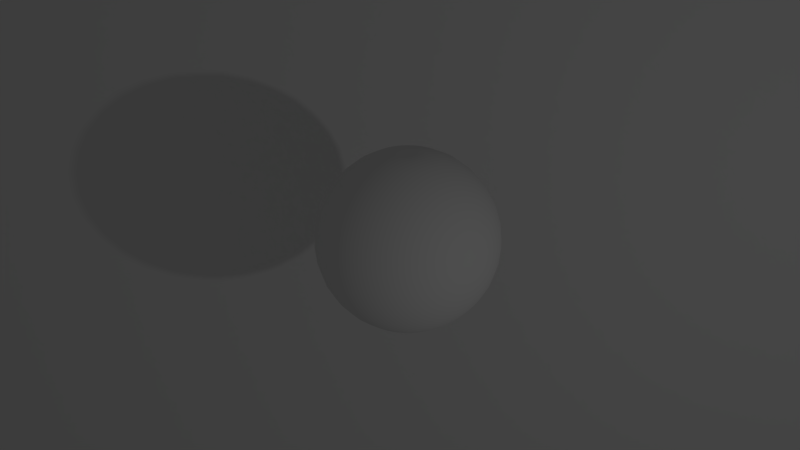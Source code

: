 # Source: planetMOG.blend  (saved by Blender 2.76.0; exported with 4.5.12 LTS)
import bpy
from mathutils import Matrix  # noqa: F401  (used for matrix-valued properties, if any)

bpy.ops.wm.read_factory_settings(use_empty=True)
scene = bpy.context.scene
scene.name = 'Scene'

# ---- collections
col_collection_1 = bpy.data.collections.new('Collection 1'); scene.collection.children.link(col_collection_1)

# ---- materials (node trees are filled in below, after node groups)
mat_material_002 = bpy.data.materials.new('Material.002')
mat_material_002.alpha_threshold = 0.0
mat_material_002.use_transparent_shadow = False
mat_material_002.roughness = 0.5
mat_material_002.specular_intensity = 0.0
mat_material_001 = bpy.data.materials.new('Material.001')
mat_material_001.alpha_threshold = 0.0
mat_material_001.use_transparent_shadow = False
mat_material_001.roughness = 0.5
mat_material_001.specular_intensity = 0.0

# ---- material node trees

# ---- world
world_world = bpy.data.worlds.new('World'); scene.world = world_world
world_world.color = (0.05088, 0.05088, 0.05088)
world_world.use_sun_shadow = False
world_world.sun_shadow_jitter_overblur = 0.0
world_world.cycles.sampling_method = 'MANUAL'
world_world.cycles.sample_map_resolution = 256
world_world.light_settings.ao_factor = 0.0559

# ---- cameras
cam_camera = bpy.data.cameras.new('Camera')
cam_camera.clip_end = 100.0
cam_camera.lens = 35.0
cam_camera.sensor_width = 32.0
cam_camera.sensor_height = 18.0
cam_camera.ortho_scale = 7.314
cam_camera.dof.focus_distance = 0.0
cam_camera.dof.aperture_fstop = 128.0

# ---- lights
light_lamp = bpy.data.lights.new('Lamp', 'POINT')
light_lamp.transmission_factor = 0.0
light_lamp.cutoff_distance = 30.0
light_lamp.energy = 100.0
light_lamp.shadow_buffer_clip_start = 1.001
light_lamp.shadow_soft_size = 0.1
light_lamp.shadow_maximum_resolution = 0.006
light_lamp.use_absolute_resolution = True
light_lamp.cycles.use_multiple_importance_sampling = False

# ---- meshes
me_plane = bpy.data.meshes.new('Plane')
me_plane.from_pydata([(-1.0, -1.0, 0.0), (1.0, -1.0, 0.0), (-1.0, 1.0, 0.0), (1.0, 1.0, 0.0)], [], [(0, 1, 3, 2)])
me_plane.materials.append(mat_material_002)
me_plane.use_remesh_preserve_volume = False
me_plane.use_remesh_preserve_attributes = False
me_plane.use_mirror_vertex_groups = False
me_plane.update()
me_sphere_001 = bpy.data.meshes.new('Sphere.001')
me_sphere_001.from_pydata([(-0.1951, 0.0, 0.9808), (-0.3827, 0.0, 0.9239), (-0.5556, 0.0, 0.8315), (-0.7071, 0.0, 0.7071), (-0.8315, 0.0, 0.5556), (-0.9239, 0.0, 0.3827), (-0.9808, 0.0, 0.1951), (-1.0, 0.0, 7.55e-08), (-0.9808, 0.0, -0.1951), (-0.9239, 0.0, -0.3827), (-0.8315, 0.0, -0.5556), (-0.7071, 0.0, -0.7071), (-0.5556, 0.0, -0.8315), (-0.3827, 0.0, -0.9239), (-0.1951, 0.0, -0.9808), (-0.08749, 0.0174, 0.9808), (-0.1913, 0.03806, 0.9808), (-0.3753, 0.07466, 0.9239), (-0.5449, 0.1084, 0.8315), (-0.6935, 0.1379, 0.7071), (-0.8155, 0.1622, 0.5556), (-0.9061, 0.1802, 0.3827), (-0.9619, 0.1913, 0.1951), (-0.9808, 0.1951, 7.55e-08), (-0.9619, 0.1913, -0.1951), (-0.9061, 0.1802, -0.3827), (-0.8155, 0.1622, -0.5556), (-0.6935, 0.1379, -0.7071), (-0.5449, 0.1084, -0.8315), (-0.3753, 0.07466, -0.9239), (-0.1913, 0.03806, -0.9808), (-0.1802, 0.07466, 0.9808), (-0.3536, 0.1464, 0.9239), (-0.5133, 0.2126, 0.8315), (-0.6533, 0.2706, 0.7071), (-0.7682, 0.3182, 0.5556), (-0.8536, 0.3536, 0.3827), (-0.9061, 0.3753, 0.1951), (-0.9239, 0.3827, 7.55e-08), (-0.9061, 0.3753, -0.1951), (-0.8536, 0.3536, -0.3827), (-0.7682, 0.3182, -0.5556), (-0.6533, 0.2706, -0.7071), (-0.5133, 0.2126, -0.8315), (-0.3536, 0.1464, -0.9239), (-0.1802, 0.07466, -0.9808), (-0.1622, 0.1084, 0.9808), (-0.3182, 0.2126, 0.9239), (-0.4619, 0.3087, 0.8315), (-0.5879, 0.3928, 0.7071), (-0.6913, 0.4619, 0.5556), (-0.7682, 0.5133, 0.3827), (-0.8155, 0.5449, 0.1951), (-0.8315, 0.5556, 7.55e-08), (-0.8155, 0.5449, -0.1951), (-0.7682, 0.5133, -0.3827), (-0.6913, 0.4619, -0.5556), (-0.5879, 0.3928, -0.7071), (-0.4619, 0.3087, -0.8315), (-0.3182, 0.2126, -0.9239), (-0.1622, 0.1084, -0.9808), (-0.1379, 0.1379, 0.9808), (-0.2706, 0.2706, 0.9239), (-0.3928, 0.3928, 0.8315), (-0.5, 0.5, 0.7071), (-0.5879, 0.5879, 0.5556), (-0.6533, 0.6533, 0.3827), (-0.6935, 0.6935, 0.1951), (-0.7071, 0.7071, 7.55e-08), (-0.6935, 0.6935, -0.1951), (-0.6533, 0.6533, -0.3827), (-0.5879, 0.5879, -0.5556), (-0.5, 0.5, -0.7071), (-0.3928, 0.3928, -0.8315), (-0.2706, 0.2706, -0.9239), (-0.1379, 0.1379, -0.9808), (-0.1084, 0.1622, 0.9808), (-0.2126, 0.3182, 0.9239), (-0.3087, 0.4619, 0.8315), (-0.3928, 0.5879, 0.7071), (-0.4619, 0.6913, 0.5556), (-0.5133, 0.7682, 0.3827), (-0.5449, 0.8155, 0.1951), (-0.5556, 0.8315, 7.55e-08), (-0.5449, 0.8155, -0.1951), (-0.5133, 0.7682, -0.3827), (-0.4619, 0.6913, -0.5556), (-0.3928, 0.5879, -0.7071), (-0.3087, 0.4619, -0.8315), (-0.2126, 0.3182, -0.9239), (-0.1084, 0.1622, -0.9808), (-0.07466, 0.1802, 0.9808), (-0.1464, 0.3536, 0.9239), (-0.2126, 0.5133, 0.8315), (-0.2706, 0.6533, 0.7071), (-0.3182, 0.7682, 0.5556), (-0.3536, 0.8536, 0.3827), (-0.3753, 0.9061, 0.1951), (-0.3827, 0.9239, 7.55e-08), (-0.3753, 0.9061, -0.1951), (-0.3536, 0.8536, -0.3827), (-0.3182, 0.7682, -0.5556), (-0.2706, 0.6533, -0.7071), (-0.2126, 0.5133, -0.8315), (-0.1464, 0.3536, -0.9239), (-0.07466, 0.1802, -0.9808), (-0.03806, 0.1913, 0.9808), (-0.07466, 0.3753, 0.9239), (-0.1084, 0.5449, 0.8315), (-0.1379, 0.6935, 0.7071), (-0.1622, 0.8155, 0.5556), (-0.1802, 0.9061, 0.3827), (-0.1913, 0.9619, 0.1951), (-0.1951, 0.9808, 7.55e-08), (-0.1913, 0.9619, -0.1951), (-0.1802, 0.9061, -0.3827), (-0.1622, 0.8155, -0.5556), (-0.1379, 0.6935, -0.7071), (-0.1084, 0.5449, -0.8315), (-0.07466, 0.3753, -0.9239), (-0.03806, 0.1913, -0.9808), (3.266e-07, 0.1951, 0.9808), (3.192e-07, 0.3827, 0.9239), (3.117e-07, 0.5556, 0.8315), (3.192e-07, 0.7071, 0.7071), (3.341e-07, 0.8315, 0.5556), (2.745e-07, 0.9239, 0.3827), (3.937e-07, 0.9808, 0.1951), (3.788e-07, 1.0, 7.55e-08), (3.937e-07, 0.9808, -0.1951), (2.298e-07, 0.9239, -0.3827), (3.341e-07, 0.8315, -0.5556), (3.192e-07, 0.7071, -0.7071), (3.415e-07, 0.5556, -0.8315), (3.043e-07, 0.3827, -0.9239), (3.08e-07, 0.1951, -0.9808), (0.03806, 0.1913, 0.9808), (0.07466, 0.3753, 0.9239), (0.1084, 0.5449, 0.8315), (0.138, 0.6935, 0.7071), (0.1622, 0.8155, 0.5556), (0.1802, 0.9061, 0.3827), (0.1913, 0.9619, 0.1951), (0.1951, 0.9808, 7.55e-08), (0.1913, 0.9619, -0.1951), (0.1802, 0.9061, -0.3827), (0.1622, 0.8155, -0.5556), (0.138, 0.6935, -0.7071), (0.1084, 0.5449, -0.8315), (0.07466, 0.3753, -0.9239), (0.03806, 0.1913, -0.9808), (0.07466, 0.1802, 0.9808), (0.1464, 0.3536, 0.9239), (0.2126, 0.5133, 0.8315), (0.2706, 0.6533, 0.7071), (0.3182, 0.7682, 0.5556), (0.3536, 0.8536, 0.3827), (0.3753, 0.9061, 0.1951), (0.3827, 0.9239, 7.55e-08), (0.3753, 0.9061, -0.1951), (0.3536, 0.8536, -0.3827), (0.3182, 0.7682, -0.5556), (0.2706, 0.6533, -0.7071), (0.2126, 0.5133, -0.8315), (0.1464, 0.3536, -0.9239), (0.07466, 0.1802, -0.9808), (0.1084, 0.1622, 0.9808), (0.2126, 0.3182, 0.9239), (0.3087, 0.4619, 0.8315), (0.3928, 0.5879, 0.7071), (0.4619, 0.6913, 0.5556), (0.5133, 0.7682, 0.3827), (0.5449, 0.8155, 0.1951), (0.5556, 0.8315, 7.55e-08), (0.5449, 0.8155, -0.1951), (0.5133, 0.7682, -0.3827), (0.4619, 0.6913, -0.5556), (0.3928, 0.5879, -0.7071), (0.3087, 0.4619, -0.8315), (0.2126, 0.3182, -0.9239), (0.1084, 0.1622, -0.9808), (0.138, 0.1379, 0.9808), (0.2706, 0.2706, 0.9239), (0.3928, 0.3928, 0.8315), (0.5, 0.5, 0.7071), (0.5879, 0.5879, 0.5556), (0.6533, 0.6533, 0.3827), (0.6935, 0.6935, 0.1951), (0.7071, 0.7071, 7.55e-08), (0.6935, 0.6935, -0.1951), (0.6533, 0.6533, -0.3827), (0.5879, 0.5879, -0.5556), (0.5, 0.5, -0.7071), (0.3928, 0.3928, -0.8315), (0.2706, 0.2706, -0.9239), (0.138, 0.1379, -0.9808), (0.1622, 0.1084, 0.9808), (0.3182, 0.2126, 0.9239), (0.4619, 0.3087, 0.8315), (0.5879, 0.3928, 0.7071), (0.6913, 0.4619, 0.5556), (0.7682, 0.5133, 0.3827), (0.8155, 0.5449, 0.1951), (0.8315, 0.5556, 7.55e-08), (0.8155, 0.5449, -0.1951), (0.7682, 0.5133, -0.3827), (0.6913, 0.4619, -0.5556), (0.5879, 0.3928, -0.7071), (0.4619, 0.3087, -0.8315), (0.3182, 0.2126, -0.9239), (0.1622, 0.1084, -0.9808), (0.1802, 0.07466, 0.9808), (0.3536, 0.1464, 0.9239), (0.5133, 0.2126, 0.8315), (0.6533, 0.2706, 0.7071), (0.7682, 0.3182, 0.5556), (0.8536, 0.3536, 0.3827), (0.9061, 0.3753, 0.1951), (0.9239, 0.3827, 7.55e-08), (0.9061, 0.3753, -0.1951), (0.8536, 0.3536, -0.3827), (0.7682, 0.3182, -0.5556), (0.6533, 0.2706, -0.7071), (0.5133, 0.2126, -0.8315), (0.3536, 0.1464, -0.9239), (0.1802, 0.07466, -0.9808), (0.1913, 0.03806, 0.9808), (0.3753, 0.07466, 0.9239), (0.5449, 0.1084, 0.8315), (0.6935, 0.1379, 0.7071), (0.8155, 0.1622, 0.5556), (0.9061, 0.1802, 0.3827), (0.9619, 0.1913, 0.1951), (0.9808, 0.1951, 7.55e-08), (0.9619, 0.1913, -0.1951), (0.9061, 0.1802, -0.3827), (0.8155, 0.1622, -0.5556), (0.6935, 0.1379, -0.7071), (0.5449, 0.1084, -0.8315), (0.3753, 0.07466, -0.9239), (0.1913, 0.03806, -0.9808), (0.1951, -7.212e-09, 0.9808), (0.3827, 4.122e-08, 0.9239), (0.5556, 2.632e-08, 0.8315), (0.7071, -2.584e-08, 0.7071), (0.8315, -8.544e-08, 0.5556), (0.9239, 6.357e-08, 0.3827), (0.9808, -8.544e-08, 0.1951), (1.0, -1.003e-07, 7.55e-08), (0.9808, -8.544e-08, -0.1951), (0.9239, 6.357e-08, -0.3827), (0.8315, -8.544e-08, -0.5556), (0.7071, -2.584e-08, -0.7071), (0.5556, -1.094e-08, -0.8315), (0.3827, 3.964e-09, -0.9239), (0.1951, 3.964e-09, -0.9808), (0.1913, -0.03806, 0.9808), (0.3753, -0.07466, 0.9239), (0.5449, -0.1084, 0.8315), (0.6935, -0.1379, 0.7071), (0.8155, -0.1622, 0.5556), (0.9061, -0.1802, 0.3827), (0.9619, -0.1913, 0.1951), (0.9808, -0.1951, 7.55e-08), (0.9619, -0.1913, -0.1951), (0.9061, -0.1802, -0.3827), (0.8155, -0.1622, -0.5556), (0.6935, -0.1379, -0.7071), (0.5449, -0.1084, -0.8315), (0.3753, -0.07466, -0.9239), (0.1913, -0.03806, -0.9808), (0.1802, -0.07466, 0.9808), (0.3536, -0.1464, 0.9239), (0.5133, -0.2126, 0.8315), (0.6533, -0.2706, 0.7071), (0.7682, -0.3182, 0.5556), (0.8536, -0.3536, 0.3827), (0.9061, -0.3753, 0.1951), (0.9239, -0.3827, 7.55e-08), (0.9061, -0.3753, -0.1951), (0.8536, -0.3536, -0.3827), (0.7682, -0.3182, -0.5556), (0.6533, -0.2706, -0.7071), (0.5133, -0.2126, -0.8315), (0.3536, -0.1464, -0.9239), (0.1802, -0.07466, -0.9808), (0.1622, -0.1084, 0.9808), (0.3182, -0.2126, 0.9239), (0.4619, -0.3087, 0.8315), (0.5879, -0.3928, 0.7071), (0.6913, -0.4619, 0.5556), (0.7682, -0.5133, 0.3827), (0.8155, -0.5449, 0.1951), (0.8315, -0.5556, 7.55e-08), (0.8155, -0.5449, -0.1951), (0.7682, -0.5133, -0.3827), (0.6913, -0.4619, -0.5556), (0.5879, -0.3928, -0.7071), (0.4619, -0.3087, -0.8315), (0.3182, -0.2126, -0.9239), (0.1622, -0.1084, -0.9808), (0.138, -0.1379, 0.9808), (0.2706, -0.2706, 0.9239), (0.3928, -0.3928, 0.8315), (0.5, -0.5, 0.7071), (0.5879, -0.5879, 0.5556), (0.6533, -0.6533, 0.3827), (0.6935, -0.6935, 0.1951), (0.7071, -0.7071, 7.55e-08), (0.6935, -0.6935, -0.1951), (0.6533, -0.6533, -0.3827), (0.5879, -0.5879, -0.5556), (0.5, -0.5, -0.7071), (0.3928, -0.3928, -0.8315), (0.2706, -0.2706, -0.9239), (0.1379, -0.1379, -0.9808), (0.1084, -0.1622, 0.9808), (0.2126, -0.3182, 0.9239), (0.3087, -0.4619, 0.8315), (0.3928, -0.5879, 0.7071), (0.4619, -0.6913, 0.5556), (0.5133, -0.7682, 0.3827), (0.5449, -0.8155, 0.1951), (0.5556, -0.8315, 7.55e-08), (0.5449, -0.8155, -0.1951), (0.5133, -0.7682, -0.3827), (0.4619, -0.6913, -0.5556), (0.3928, -0.5879, -0.7071), (0.3087, -0.4619, -0.8315), (0.2126, -0.3182, -0.9239), (0.1084, -0.1622, -0.9808), (0.07466, -0.1802, 0.9808), (0.1464, -0.3536, 0.9239), (0.2126, -0.5133, 0.8315), (0.2706, -0.6533, 0.7071), (0.3182, -0.7682, 0.5556), (0.3536, -0.8536, 0.3827), (0.3753, -0.9061, 0.1951), (0.3827, -0.9239, 7.55e-08), (0.3753, -0.9061, -0.1951), (0.3536, -0.8536, -0.3827), (0.3182, -0.7682, -0.5556), (0.2706, -0.6533, -0.7071), (0.2126, -0.5133, -0.8315), (0.1464, -0.3536, -0.9239), (0.07466, -0.1802, -0.9808), (0.03806, -0.1913, 0.9808), (0.07466, -0.3753, 0.9239), (0.1084, -0.5449, 0.8315), (0.1379, -0.6935, 0.7071), (0.1622, -0.8155, 0.5556), (0.1802, -0.9061, 0.3827), (0.1913, -0.9619, 0.1951), (0.1951, -0.9808, 7.55e-08), (0.1913, -0.9619, -0.1951), (0.1802, -0.9061, -0.3827), (0.1622, -0.8155, -0.5556), (0.1379, -0.6935, -0.7071), (0.1084, -0.5449, -0.8315), (0.07466, -0.3753, -0.9239), (0.03806, -0.1913, -0.9808), (3.117e-07, -0.1951, 0.9808), (2.819e-07, -0.3827, 0.9239), (2.819e-07, -0.5556, 0.8315), (1.851e-07, -0.7071, 0.7071), (1.404e-07, -0.8315, 0.5556), (3.192e-07, -0.9239, 0.3827), (9.567e-08, -0.9808, 0.1951), (1.404e-07, -1.0, 7.55e-08), (9.567e-08, -0.9808, -0.1951), (3.192e-07, -0.9239, -0.3827), (1.404e-07, -0.8315, -0.5556), (1.851e-07, -0.7071, -0.7071), (2.596e-07, -0.5556, -0.8315), (2.521e-07, -0.3827, -0.9239), (3.155e-07, -0.1951, -0.9808), (-0.03806, -0.1913, 0.9808), (-0.07466, -0.3753, 0.9239), (-0.1084, -0.5449, 0.8315), (-0.1379, -0.6935, 0.7071), (-0.1622, -0.8155, 0.5556), (-0.1802, -0.9061, 0.3827), (-0.1913, -0.9619, 0.1951), (-0.1951, -0.9808, 7.55e-08), (-0.1913, -0.9619, -0.1951), (-0.1802, -0.9061, -0.3827), (-0.1622, -0.8155, -0.5556), (-0.1379, -0.6935, -0.7071), (-0.1084, -0.5449, -0.8315), (-0.07466, -0.3753, -0.9239), (-0.03806, -0.1913, -0.9808), (-0.0892, 2.616e-08, 0.9808), (-0.07466, -0.1802, 0.9808), (-0.1464, -0.3536, 0.9239), (-0.2126, -0.5133, 0.8315), (-0.2706, -0.6533, 0.7071), (-0.3182, -0.7682, 0.5556), (-0.3536, -0.8536, 0.3827), (-0.3753, -0.9061, 0.1951), (-0.3827, -0.9239, 7.55e-08), (-0.3753, -0.9061, -0.1951), (-0.3536, -0.8536, -0.3827), (-0.3182, -0.7682, -0.5556), (-0.2706, -0.6533, -0.7071), (-0.2126, -0.5133, -0.8315), (-0.1464, -0.3536, -0.9239), (-0.07466, -0.1802, -0.9808), (-0.1084, -0.1622, 0.9808), (-0.2126, -0.3182, 0.9239), (-0.3087, -0.4619, 0.8315), (-0.3928, -0.5879, 0.7071), (-0.4619, -0.6913, 0.5556), (-0.5133, -0.7682, 0.3827), (-0.5449, -0.8155, 0.1951), (-0.5556, -0.8315, 7.55e-08), (-0.5449, -0.8155, -0.1951), (-0.5133, -0.7682, -0.3827), (-0.4619, -0.6913, -0.5556), (-0.3928, -0.5879, -0.7071), (-0.3087, -0.4619, -0.8315), (-0.2126, -0.3182, -0.9239), (-0.1084, -0.1622, -0.9808), (-0.1379, -0.1379, 0.9808), (-0.2706, -0.2706, 0.9239), (-0.3928, -0.3928, 0.8315), (-0.5, -0.5, 0.7071), (-0.5879, -0.5879, 0.5556), (-0.6533, -0.6533, 0.3827), (-0.6935, -0.6935, 0.1951), (-0.7071, -0.7071, 7.55e-08), (-0.6935, -0.6935, -0.1951), (-0.6533, -0.6533, -0.3827), (-0.5879, -0.5879, -0.5556), (-0.5, -0.5, -0.7071), (-0.3928, -0.3928, -0.8315), (-0.2706, -0.2706, -0.9239), (-0.1379, -0.1379, -0.9808), (-0.1622, -0.1084, 0.9808), (-0.3182, -0.2126, 0.9239), (-0.4619, -0.3087, 0.8315), (-0.5879, -0.3928, 0.7071), (-0.6913, -0.4619, 0.5556), (-0.7682, -0.5133, 0.3827), (-0.8155, -0.5449, 0.1951), (-0.8315, -0.5556, 7.55e-08), (-0.8155, -0.5449, -0.1951), (-0.7682, -0.5133, -0.3827), (-0.6913, -0.4619, -0.5556), (-0.5879, -0.3928, -0.7071), (-0.4619, -0.3087, -0.8315), (-0.3182, -0.2126, -0.9239), (-0.1622, -0.1084, -0.9808), (-0.1802, -0.07466, 0.9808), (-0.3536, -0.1464, 0.9239), (-0.5133, -0.2126, 0.8315), (-0.6533, -0.2706, 0.7071), (-0.7682, -0.3182, 0.5556), (-0.8536, -0.3536, 0.3827), (-0.9061, -0.3753, 0.1951), (-0.9239, -0.3827, 7.55e-08), (-0.9061, -0.3753, -0.1951), (-0.8536, -0.3536, -0.3827), (-0.7682, -0.3182, -0.5556), (-0.6533, -0.2706, -0.7071), (-0.5133, -0.2126, -0.8315), (-0.3536, -0.1464, -0.9239), (-0.1802, -0.07466, -0.9808), (-0.1913, -0.03806, 0.9808), (-0.3753, -0.07466, 0.9239), (-0.5449, -0.1084, 0.8315), (-0.6935, -0.1379, 0.7071), (-0.8155, -0.1622, 0.5556), (-0.9061, -0.1802, 0.3827), (-0.9619, -0.1913, 0.1951), (-0.9808, -0.1951, 7.55e-08), (-0.9619, -0.1913, -0.1951), (-0.9061, -0.1802, -0.3827), (-0.8155, -0.1622, -0.5556), (-0.6935, -0.1379, -0.7071), (-0.5449, -0.1084, -0.8315), (-0.3753, -0.07466, -0.9239), (-0.1913, -0.03806, -0.9808), (-0.08241, 0.03414, 0.9808), (-0.07417, 0.04956, 0.9808), (-0.06308, 0.06308, 0.9808), (-0.04956, 0.07417, 0.9808), (-0.03414, 0.08241, 0.9808), (-0.0174, 0.08749, 0.9808), (3.187e-07, 0.0892, 0.9808), (0.0174, 0.08749, 0.9808), (0.03414, 0.08241, 0.9808), (0.04956, 0.07417, 0.9808), (0.06308, 0.06308, 0.9808), (0.07417, 0.04956, 0.9808), (0.08241, 0.03414, 0.9808), (0.08749, 0.0174, 0.9808), (0.0892, 2.286e-08, 0.9808), (0.08749, -0.0174, 0.9808), (0.08241, -0.03414, 0.9808), (0.07417, -0.04956, 0.9808), (0.06308, -0.06308, 0.9808), (0.04956, -0.07417, 0.9808), (0.03414, -0.08241, 0.9808), (0.0174, -0.08749, 0.9808), (3.119e-07, -0.0892, 0.9808), (-0.0174, -0.08749, 0.9808), (-0.03414, -0.08241, 0.9808), (-0.04956, -0.07417, 0.9808), (-0.06308, -0.06308, 0.9808), (-0.07417, -0.04956, 0.9808), (-0.08241, -0.03414, 0.9808), (-0.08749, -0.0174, 0.9808), (-0.08371, 2.273e-08, -0.9808), (-0.0821, 0.01633, -0.9808), (-0.07734, 0.03203, -0.9808), (-0.0696, 0.04651, -0.9808), (-0.05919, 0.05919, -0.9808), (-0.04651, 0.0696, -0.9808), (-0.03203, 0.07734, -0.9808), (-0.01633, 0.0821, -0.9808), (3.098e-07, 0.08371, -0.9808), (0.01633, 0.0821, -0.9808), (0.03204, 0.07734, -0.9808), (0.04651, 0.0696, -0.9808), (0.05919, 0.05919, -0.9808), (0.0696, 0.04651, -0.9808), (0.07734, 0.03203, -0.9808), (0.0821, 0.01633, -0.9808), (0.08371, 2.443e-08, -0.9808), (0.0821, -0.01633, -0.9808), (0.07734, -0.03203, -0.9808), (0.0696, -0.04651, -0.9808), (0.05919, -0.05919, -0.9808), (0.04651, -0.0696, -0.9808), (0.03204, -0.07734, -0.9808), (0.01633, -0.0821, -0.9808), (3.129e-07, -0.08371, -0.9808), (-0.01633, -0.0821, -0.9808), (-0.03203, -0.07734, -0.9808), (-0.04651, -0.0696, -0.9808), (-0.05919, -0.05919, -0.9808), (-0.0696, -0.04651, -0.9808), (-0.07734, -0.03203, -0.9808), (-0.0821, -0.01633, -0.9808)], [], [(14, 13, 29, 30), (7, 6, 22, 23), (8, 7, 23, 24), (1, 0, 16, 17), (9, 8, 24, 25), (2, 1, 17, 18), (10, 9, 25, 26), (3, 2, 18, 19), (11, 10, 26, 27), (4, 3, 19, 20), (12, 11, 27, 28), (5, 4, 20, 21), (13, 12, 28, 29), (6, 5, 21, 22), (29, 28, 43, 44), (22, 21, 36, 37), (30, 29, 44, 45), (23, 22, 37, 38), (24, 23, 38, 39), (17, 16, 31, 32), (25, 24, 39, 40), (18, 17, 32, 33), (26, 25, 40, 41), (19, 18, 33, 34), (27, 26, 41, 42), (20, 19, 34, 35), (28, 27, 42, 43), (21, 20, 35, 36), (33, 32, 47, 48), (41, 40, 55, 56), (34, 33, 48, 49), (42, 41, 56, 57), (35, 34, 49, 50), (43, 42, 57, 58), (36, 35, 50, 51), (44, 43, 58, 59), (37, 36, 51, 52), (45, 44, 59, 60), (38, 37, 52, 53), (39, 38, 53, 54), (32, 31, 46, 47), (40, 39, 54, 55), (52, 51, 66, 67), (60, 59, 74, 75), (53, 52, 67, 68), (54, 53, 68, 69), (47, 46, 61, 62), (55, 54, 69, 70), (48, 47, 62, 63), (56, 55, 70, 71), (49, 48, 63, 64), (57, 56, 71, 72), (50, 49, 64, 65), (58, 57, 72, 73), (51, 50, 65, 66), (59, 58, 73, 74), (71, 70, 85, 86), (64, 63, 78, 79), (72, 71, 86, 87), (65, 64, 79, 80), (73, 72, 87, 88), (66, 65, 80, 81), (74, 73, 88, 89), (67, 66, 81, 82), (75, 74, 89, 90), (68, 67, 82, 83), (69, 68, 83, 84), (62, 61, 76, 77), (70, 69, 84, 85), (63, 62, 77, 78), (90, 89, 104, 105), (83, 82, 97, 98), (84, 83, 98, 99), (77, 76, 91, 92), (85, 84, 99, 100), (78, 77, 92, 93), (86, 85, 100, 101), (79, 78, 93, 94), (87, 86, 101, 102), (80, 79, 94, 95), (88, 87, 102, 103), (81, 80, 95, 96), (89, 88, 103, 104), (82, 81, 96, 97), (102, 101, 116, 117), (95, 94, 109, 110), (103, 102, 117, 118), (96, 95, 110, 111), (104, 103, 118, 119), (97, 96, 111, 112), (105, 104, 119, 120), (98, 97, 112, 113), (99, 98, 113, 114), (92, 91, 106, 107), (100, 99, 114, 115), (93, 92, 107, 108), (101, 100, 115, 116), (94, 93, 108, 109), (114, 113, 128, 129), (107, 106, 121, 122), (115, 114, 129, 130), (108, 107, 122, 123), (116, 115, 130, 131), (109, 108, 123, 124), (117, 116, 131, 132), (110, 109, 124, 125), (118, 117, 132, 133), (111, 110, 125, 126), (119, 118, 133, 134), (112, 111, 126, 127), (120, 119, 134, 135), (113, 112, 127, 128), (125, 124, 139, 140), (133, 132, 147, 148), (126, 125, 140, 141), (134, 133, 148, 149), (127, 126, 141, 142), (135, 134, 149, 150), (128, 127, 142, 143), (129, 128, 143, 144), (122, 121, 136, 137), (130, 129, 144, 145), (123, 122, 137, 138), (131, 130, 145, 146), (124, 123, 138, 139), (132, 131, 146, 147), (144, 143, 158, 159), (137, 136, 151, 152), (145, 144, 159, 160), (138, 137, 152, 153), (146, 145, 160, 161), (139, 138, 153, 154), (147, 146, 161, 162), (140, 139, 154, 155), (148, 147, 162, 163), (141, 140, 155, 156), (149, 148, 163, 164), (142, 141, 156, 157), (150, 149, 164, 165), (143, 142, 157, 158), (163, 162, 177, 178), (156, 155, 170, 171), (164, 163, 178, 179), (157, 156, 171, 172), (165, 164, 179, 180), (158, 157, 172, 173), (159, 158, 173, 174), (152, 151, 166, 167), (160, 159, 174, 175), (153, 152, 167, 168), (161, 160, 175, 176), (154, 153, 168, 169), (162, 161, 176, 177), (155, 154, 169, 170), (167, 166, 181, 182), (175, 174, 189, 190), (168, 167, 182, 183), (176, 175, 190, 191), (169, 168, 183, 184), (177, 176, 191, 192), (170, 169, 184, 185), (178, 177, 192, 193), (171, 170, 185, 186), (179, 178, 193, 194), (172, 171, 186, 187), (180, 179, 194, 195), (173, 172, 187, 188), (174, 173, 188, 189), (186, 185, 200, 201), (194, 193, 208, 209), (187, 186, 201, 202), (195, 194, 209, 210), (188, 187, 202, 203), (189, 188, 203, 204), (182, 181, 196, 197), (190, 189, 204, 205), (183, 182, 197, 198), (191, 190, 205, 206), (184, 183, 198, 199), (192, 191, 206, 207), (185, 184, 199, 200), (193, 192, 207, 208), (205, 204, 219, 220), (198, 197, 212, 213), (206, 205, 220, 221), (199, 198, 213, 214), (207, 206, 221, 222), (200, 199, 214, 215), (208, 207, 222, 223), (201, 200, 215, 216), (209, 208, 223, 224), (202, 201, 216, 217), (210, 209, 224, 225), (203, 202, 217, 218), (204, 203, 218, 219), (197, 196, 211, 212), (224, 223, 238, 239), (217, 216, 231, 232), (225, 224, 239, 240), (218, 217, 232, 233), (219, 218, 233, 234), (212, 211, 226, 227), (220, 219, 234, 235), (213, 212, 227, 228), (221, 220, 235, 236), (214, 213, 228, 229), (222, 221, 236, 237), (215, 214, 229, 230), (223, 222, 237, 238), (216, 215, 230, 231), (236, 235, 250, 251), (229, 228, 243, 244), (237, 236, 251, 252), (230, 229, 244, 245), (238, 237, 252, 253), (231, 230, 245, 246), (239, 238, 253, 254), (232, 231, 246, 247), (240, 239, 254, 255), (233, 232, 247, 248), (234, 233, 248, 249), (227, 226, 241, 242), (235, 234, 249, 250), (228, 227, 242, 243), (255, 254, 269, 270), (248, 247, 262, 263), (249, 248, 263, 264), (242, 241, 256, 257), (250, 249, 264, 265), (243, 242, 257, 258), (251, 250, 265, 266), (244, 243, 258, 259), (252, 251, 266, 267), (245, 244, 259, 260), (253, 252, 267, 268), (246, 245, 260, 261), (254, 253, 268, 269), (247, 246, 261, 262), (259, 258, 273, 274), (267, 266, 281, 282), (260, 259, 274, 275), (268, 267, 282, 283), (261, 260, 275, 276), (269, 268, 283, 284), (262, 261, 276, 277), (270, 269, 284, 285), (263, 262, 277, 278), (264, 263, 278, 279), (257, 256, 271, 272), (265, 264, 279, 280), (258, 257, 272, 273), (266, 265, 280, 281), (278, 277, 292, 293), (279, 278, 293, 294), (272, 271, 286, 287), (280, 279, 294, 295), (273, 272, 287, 288), (281, 280, 295, 296), (274, 273, 288, 289), (282, 281, 296, 297), (275, 274, 289, 290), (283, 282, 297, 298), (276, 275, 290, 291), (284, 283, 298, 299), (277, 276, 291, 292), (285, 284, 299, 300), (297, 296, 311, 312), (290, 289, 304, 305), (298, 297, 312, 313), (291, 290, 305, 306), (299, 298, 313, 314), (292, 291, 306, 307), (300, 299, 314, 315), (293, 292, 307, 308), (294, 293, 308, 309), (287, 286, 301, 302), (295, 294, 309, 310), (288, 287, 302, 303), (296, 295, 310, 311), (289, 288, 303, 304), (309, 308, 323, 324), (302, 301, 316, 317), (310, 309, 324, 325), (303, 302, 317, 318), (311, 310, 325, 326), (304, 303, 318, 319), (312, 311, 326, 327), (305, 304, 319, 320), (313, 312, 327, 328), (306, 305, 320, 321), (314, 313, 328, 329), (307, 306, 321, 322), (315, 314, 329, 330), (308, 307, 322, 323), (320, 319, 334, 335), (328, 327, 342, 343), (321, 320, 335, 336), (329, 328, 343, 344), (322, 321, 336, 337), (330, 329, 344, 345), (323, 322, 337, 338), (324, 323, 338, 339), (317, 316, 331, 332), (325, 324, 339, 340), (318, 317, 332, 333), (326, 325, 340, 341), (319, 318, 333, 334), (327, 326, 341, 342), (339, 338, 353, 354), (332, 331, 346, 347), (340, 339, 354, 355), (333, 332, 347, 348), (341, 340, 355, 356), (334, 333, 348, 349), (342, 341, 356, 357), (335, 334, 349, 350), (343, 342, 357, 358), (336, 335, 350, 351), (344, 343, 358, 359), (337, 336, 351, 352), (345, 344, 359, 360), (338, 337, 352, 353), (358, 357, 372, 373), (351, 350, 365, 366), (359, 358, 373, 374), (352, 351, 366, 367), (360, 359, 374, 375), (353, 352, 367, 368), (354, 353, 368, 369), (347, 346, 361, 362), (355, 354, 369, 370), (348, 347, 362, 363), (356, 355, 370, 371), (349, 348, 363, 364), (357, 356, 371, 372), (350, 349, 364, 365), (370, 369, 384, 385), (363, 362, 377, 378), (371, 370, 385, 386), (364, 363, 378, 379), (372, 371, 386, 387), (365, 364, 379, 380), (373, 372, 387, 388), (366, 365, 380, 381), (374, 373, 388, 389), (367, 366, 381, 382), (375, 374, 389, 390), (368, 367, 382, 383), (369, 368, 383, 384), (362, 361, 376, 377), (389, 388, 404, 405), (382, 381, 397, 398), (390, 389, 405, 406), (383, 382, 398, 399), (384, 383, 399, 400), (377, 376, 392, 393), (385, 384, 400, 401), (378, 377, 393, 394), (386, 385, 401, 402), (379, 378, 394, 395), (387, 386, 402, 403), (380, 379, 395, 396), (388, 387, 403, 404), (381, 380, 396, 397), (394, 393, 408, 409), (402, 401, 416, 417), (395, 394, 409, 410), (403, 402, 417, 418), (396, 395, 410, 411), (404, 403, 418, 419), (397, 396, 411, 412), (405, 404, 419, 420), (398, 397, 412, 413), (406, 405, 420, 421), (399, 398, 413, 414), (400, 399, 414, 415), (393, 392, 407, 408), (401, 400, 415, 416), (413, 412, 427, 428), (421, 420, 435, 436), (414, 413, 428, 429), (415, 414, 429, 430), (408, 407, 422, 423), (416, 415, 430, 431), (409, 408, 423, 424), (417, 416, 431, 432), (410, 409, 424, 425), (418, 417, 432, 433), (411, 410, 425, 426), (419, 418, 433, 434), (412, 411, 426, 427), (420, 419, 434, 435), (432, 431, 446, 447), (425, 424, 439, 440), (433, 432, 447, 448), (426, 425, 440, 441), (434, 433, 448, 449), (427, 426, 441, 442), (435, 434, 449, 450), (428, 427, 442, 443), (436, 435, 450, 451), (429, 428, 443, 444), (430, 429, 444, 445), (423, 422, 437, 438), (431, 430, 445, 446), (424, 423, 438, 439), (451, 450, 465, 466), (444, 443, 458, 459), (445, 444, 459, 460), (438, 437, 452, 453), (446, 445, 460, 461), (439, 438, 453, 454), (447, 446, 461, 462), (440, 439, 454, 455), (448, 447, 462, 463), (441, 440, 455, 456), (449, 448, 463, 464), (442, 441, 456, 457), (450, 449, 464, 465), (443, 442, 457, 458), (455, 454, 469, 470), (463, 462, 477, 478), (456, 455, 470, 471), (464, 463, 478, 479), (457, 456, 471, 472), (465, 464, 479, 480), (458, 457, 472, 473), (466, 465, 480, 481), (459, 458, 473, 474), (460, 459, 474, 475), (453, 452, 467, 468), (461, 460, 475, 476), (454, 453, 468, 469), (462, 461, 476, 477), (0, 467, 511, 391), (330, 345, 534, 533), (181, 166, 491, 492), (481, 14, 512, 543), (422, 407, 507, 508), (135, 150, 521, 520), (301, 286, 499, 500), (375, 390, 537, 536), (61, 46, 483, 484), (451, 466, 542, 541), (346, 331, 502, 503), (90, 105, 518, 517), (467, 452, 510, 511), (180, 195, 524, 523), (226, 211, 494, 495), (300, 315, 532, 531), (106, 91, 486, 487), (466, 481, 543, 542), (151, 136, 489, 490), (345, 360, 535, 534), (392, 376, 505, 506), (421, 436, 540, 539), (31, 16, 15, 482), (60, 75, 516, 515), (271, 256, 497, 498), (255, 270, 529, 528), (437, 422, 508, 509), (225, 240, 527, 526), (76, 61, 484, 485), (105, 120, 519, 518), (196, 181, 492, 493), (150, 165, 522, 521), (361, 346, 503, 504), (390, 406, 538, 537), (241, 226, 495, 496), (270, 285, 530, 529), (407, 392, 506, 507), (30, 45, 514, 513), (16, 0, 391, 15), (436, 451, 541, 540), (46, 31, 482, 483), (75, 90, 517, 516), (316, 301, 500, 501), (315, 330, 533, 532), (166, 151, 490, 491), (195, 210, 525, 524), (211, 196, 493, 494), (360, 375, 536, 535), (121, 106, 487, 488), (120, 135, 520, 519), (136, 121, 488, 489), (240, 255, 528, 527), (376, 361, 504, 505), (285, 300, 531, 530), (452, 437, 509, 510), (406, 421, 539, 538), (91, 76, 485, 486), (45, 60, 515, 514), (331, 316, 501, 502), (165, 180, 523, 522), (286, 271, 498, 499), (391, 511, 510, 509, 508, 507, 506, 505, 504, 503, 502, 501, 500, 499, 498, 497, 496, 495, 494, 493, 492, 491, 490, 489, 488, 487, 486, 485, 484, 483, 482, 15), (474, 473, 6, 7), (256, 241, 496, 497), (14, 30, 513, 512), (475, 474, 7, 8), (468, 467, 0, 1), (476, 475, 8, 9), (469, 468, 1, 2), (477, 476, 9, 10), (470, 469, 2, 3), (478, 477, 10, 11), (471, 470, 3, 4), (479, 478, 11, 12), (472, 471, 4, 5), (480, 479, 12, 13), (473, 472, 5, 6), (481, 480, 13, 14), (210, 225, 526, 525), (513, 514, 515, 516, 517, 518, 519, 520, 521, 522, 523, 524, 525, 526, 527, 528, 529, 530, 531, 532, 533, 534, 535, 536, 537, 538, 539, 540, 541, 542, 543, 512)])
me_sphere_001.polygons.foreach_set('use_smooth', [True] * 514)
_uv = me_sphere_001.uv_layers.new(name='UVMap')
_uv.uv.foreach_set('vector', [0.7488, 0.0282, 0.7488, 0.0944, 0.7179, 0.0944, 0.7179, 0.0282, 0.7488, 0.4916, 0.7488, 0.5578, 0.7179, 0.5578, 0.7179, 0.4916, 0.7488, 0.4254, 0.7488, 0.4916, 0.7179, 0.4916, 0.7179, 0.4254, 0.7488, 0.8889, 0.7488, 0.9551, 0.7179, 0.9551, 0.7179, 0.8889, 0.7488, 0.3592, 0.7488, 0.4254, 0.7179, 0.4254, 0.7179, 0.3592, 0.7488, 0.8227, 0.7488, 0.8889, 0.7179, 0.8889, 0.7179, 0.8227, 0.7488, 0.293, 0.7488, 0.3592, 0.7179, 0.3592, 0.7179, 0.293, 0.7488, 0.7565, 0.7488, 0.8227, 0.7179, 0.8227, 0.7179, 0.7565, 0.7488, 0.2268, 0.7488, 0.293, 0.7179, 0.293, 0.7179, 0.2268, 0.7488, 0.6903, 0.7488, 0.7565, 0.7179, 0.7565, 0.7179, 0.6903, 0.7488, 0.1606, 0.7488, 0.2268, 0.7179, 0.2268, 0.7179, 0.1606, 0.7488, 0.624, 0.7488, 0.6903, 0.7179, 0.6903, 0.7179, 0.624, 0.7488, 0.0944, 0.7488, 0.1606, 0.7179, 0.1606, 0.7179, 0.0944, 0.7488, 0.5578, 0.7488, 0.624, 0.7179, 0.624, 0.7179, 0.5578, 0.7179, 0.0944, 0.7179, 0.1606, 0.6869, 0.1606, 0.6869, 0.0944, 0.7179, 0.5578, 0.7179, 0.624, 0.6869, 0.624, 0.6869, 0.5578, 0.7179, 0.0282, 0.7179, 0.0944, 0.6869, 0.0944, 0.6869, 0.0282, 0.7179, 0.4916, 0.7179, 0.5578, 0.6869, 0.5578, 0.6869, 0.4916, 0.7179, 0.4254, 0.7179, 0.4916, 0.6869, 0.4916, 0.6869, 0.4254, 0.7179, 0.8889, 0.7179, 0.9551, 0.6869, 0.9551, 0.6869, 0.8889, 0.7179, 0.3592, 0.7179, 0.4254, 0.6869, 0.4254, 0.6869, 0.3592, 0.7179, 0.8227, 0.7179, 0.8889, 0.6869, 0.8889, 0.6869, 0.8227, 0.7179, 0.293, 0.7179, 0.3592, 0.6869, 0.3592, 0.6869, 0.293, 0.7179, 0.7565, 0.7179, 0.8227, 0.6869, 0.8227, 0.6869, 0.7565, 0.7179, 0.2268, 0.7179, 0.293, 0.6869, 0.293, 0.6869, 0.2268, 0.7179, 0.6903, 0.7179, 0.7565, 0.6869, 0.7565, 0.6869, 0.6903, 0.7179, 0.1606, 0.7179, 0.2268, 0.6869, 0.2268, 0.6869, 0.1606, 0.7179, 0.624, 0.7179, 0.6903, 0.6869, 0.6903, 0.6869, 0.624, 0.6869, 0.8227, 0.6869, 0.8889, 0.656, 0.8889, 0.656, 0.8227, 0.6869, 0.293, 0.6869, 0.3592, 0.656, 0.3592, 0.656, 0.293, 0.6869, 0.7565, 0.6869, 0.8227, 0.656, 0.8227, 0.656, 0.7565, 0.6869, 0.2268, 0.6869, 0.293, 0.656, 0.293, 0.656, 0.2268, 0.6869, 0.6903, 0.6869, 0.7565, 0.656, 0.7565, 0.656, 0.6903, 0.6869, 0.1606, 0.6869, 0.2268, 0.656, 0.2268, 0.656, 0.1606, 0.6869, 0.624, 0.6869, 0.6903, 0.656, 0.6903, 0.656, 0.624, 0.6869, 0.0944, 0.6869, 0.1606, 0.656, 0.1606, 0.656, 0.0944, 0.6869, 0.5578, 0.6869, 0.624, 0.656, 0.624, 0.656, 0.5578, 0.6869, 0.0282, 0.6869, 0.0944, 0.656, 0.0944, 0.656, 0.0282, 0.6869, 0.4916, 0.6869, 0.5578, 0.656, 0.5578, 0.656, 0.4916, 0.6869, 0.4254, 0.6869, 0.4916, 0.656, 0.4916, 0.656, 0.4254, 0.6869, 0.8889, 0.6869, 0.9551, 0.656, 0.9551, 0.656, 0.8889, 0.6869, 0.3592, 0.6869, 0.4254, 0.656, 0.4254, 0.656, 0.3592, 0.656, 0.5578, 0.656, 0.624, 0.625, 0.624, 0.625, 0.5578, 0.656, 0.0282, 0.656, 0.0944, 0.625, 0.0944, 0.625, 0.0282, 0.656, 0.4916, 0.656, 0.5578, 0.625, 0.5578, 0.625, 0.4916, 0.656, 0.4254, 0.656, 0.4916, 0.625, 0.4916, 0.625, 0.4254, 0.656, 0.8889, 0.656, 0.9551, 0.625, 0.9551, 0.625, 0.8889, 0.656, 0.3592, 0.656, 0.4254, 0.625, 0.4254, 0.625, 0.3592, 0.656, 0.8227, 0.656, 0.8889, 0.625, 0.8889, 0.625, 0.8227, 0.656, 0.293, 0.656, 0.3592, 0.625, 0.3592, 0.625, 0.293, 0.656, 0.7565, 0.656, 0.8227, 0.625, 0.8227, 0.625, 0.7565, 0.656, 0.2268, 0.656, 0.293, 0.625, 0.293, 0.625, 0.2268, 0.656, 0.6903, 0.656, 0.7565, 0.625, 0.7565, 0.625, 0.6903, 0.656, 0.1606, 0.656, 0.2268, 0.625, 0.2268, 0.625, 0.1606, 0.656, 0.624, 0.656, 0.6903, 0.625, 0.6903, 0.625, 0.624, 0.656, 0.0944, 0.656, 0.1606, 0.625, 0.1606, 0.625, 0.0944, 0.625, 0.293, 0.625, 0.3592, 0.5941, 0.3592, 0.5941, 0.293, 0.625, 0.7565, 0.625, 0.8227, 0.5941, 0.8227, 0.5941, 0.7565, 0.625, 0.2268, 0.625, 0.293, 0.5941, 0.293, 0.5941, 0.2268, 0.625, 0.6903, 0.625, 0.7565, 0.5941, 0.7565, 0.5941, 0.6903, 0.625, 0.1606, 0.625, 0.2268, 0.5941, 0.2268, 0.5941, 0.1606, 0.625, 0.624, 0.625, 0.6903, 0.5941, 0.6903, 0.5941, 0.624, 0.625, 0.0944, 0.625, 0.1606, 0.5941, 0.1606, 0.5941, 0.0944, 0.625, 0.5578, 0.625, 0.624, 0.5941, 0.624, 0.5941, 0.5578, 0.625, 0.0282, 0.625, 0.0944, 0.5941, 0.0944, 0.5941, 0.0282, 0.625, 0.4916, 0.625, 0.5578, 0.5941, 0.5578, 0.5941, 0.4916, 0.625, 0.4254, 0.625, 0.4916, 0.5941, 0.4916, 0.5941, 0.4254, 0.625, 0.8889, 0.625, 0.9551, 0.5941, 0.9551, 0.5941, 0.8889, 0.625, 0.3592, 0.625, 0.4254, 0.5941, 0.4254, 0.5941, 0.3592, 0.625, 0.8227, 0.625, 0.8889, 0.5941, 0.8889, 0.5941, 0.8227, 0.5941, 0.0282, 0.5941, 0.0944, 0.5631, 0.0944, 0.5631, 0.0282, 0.5941, 0.4916, 0.5941, 0.5578, 0.5631, 0.5578, 0.5631, 0.4916, 0.5941, 0.4254, 0.5941, 0.4916, 0.5631, 0.4916, 0.5631, 0.4254, 0.5941, 0.8889, 0.5941, 0.9551, 0.5631, 0.9551, 0.5631, 0.8889, 0.5941, 0.3592, 0.5941, 0.4254, 0.5631, 0.4254, 0.5631, 0.3592, 0.5941, 0.8227, 0.5941, 0.8889, 0.5631, 0.8889, 0.5631, 0.8227, 0.5941, 0.293, 0.5941, 0.3592, 0.5631, 0.3592, 0.5631, 0.293, 0.5941, 0.7565, 0.5941, 0.8227, 0.5631, 0.8227, 0.5631, 0.7565, 0.5941, 0.2268, 0.5941, 0.293, 0.5631, 0.293, 0.5631, 0.2268, 0.5941, 0.6903, 0.5941, 0.7565, 0.5631, 0.7565, 0.5631, 0.6903, 0.5941, 0.1606, 0.5941, 0.2268, 0.5631, 0.2268, 0.5631, 0.1606, 0.5941, 0.624, 0.5941, 0.6903, 0.5631, 0.6903, 0.5631, 0.624, 0.5941, 0.0944, 0.5941, 0.1606, 0.5631, 0.1606, 0.5631, 0.0944, 0.5941, 0.5578, 0.5941, 0.624, 0.5631, 0.624, 0.5631, 0.5578, 0.5631, 0.2268, 0.5631, 0.293, 0.5322, 0.293, 0.5322, 0.2268, 0.5631, 0.6903, 0.5631, 0.7565, 0.5322, 0.7565, 0.5322, 0.6903, 0.5631, 0.1606, 0.5631, 0.2268, 0.5322, 0.2268, 0.5322, 0.1606, 0.5631, 0.624, 0.5631, 0.6903, 0.5322, 0.6903, 0.5322, 0.624, 0.5631, 0.0944, 0.5631, 0.1606, 0.5322, 0.1606, 0.5322, 0.0944, 0.5631, 0.5578, 0.5631, 0.624, 0.5322, 0.624, 0.5322, 0.5578, 0.5631, 0.0282, 0.5631, 0.0944, 0.5322, 0.0944, 0.5322, 0.0282, 0.5631, 0.4916, 0.5631, 0.5578, 0.5322, 0.5578, 0.5322, 0.4916, 0.5631, 0.4254, 0.5631, 0.4916, 0.5322, 0.4916, 0.5322, 0.4254, 0.5631, 0.8889, 0.5631, 0.9551, 0.5322, 0.9551, 0.5322, 0.8889, 0.5631, 0.3592, 0.5631, 0.4254, 0.5322, 0.4254, 0.5322, 0.3592, 0.5631, 0.8227, 0.5631, 0.8889, 0.5322, 0.8889, 0.5322, 0.8227, 0.5631, 0.293, 0.5631, 0.3592, 0.5322, 0.3592, 0.5322, 0.293, 0.5631, 0.7565, 0.5631, 0.8227, 0.5322, 0.8227, 0.5322, 0.7565, 0.5322, 0.4254, 0.5322, 0.4916, 0.5012, 0.4916, 0.5012, 0.4254, 0.5322, 0.8889, 0.5322, 0.9551, 0.5012, 0.9551, 0.5012, 0.8889, 0.5322, 0.3592, 0.5322, 0.4254, 0.5012, 0.4254, 0.5012, 0.3592, 0.5322, 0.8227, 0.5322, 0.8889, 0.5012, 0.8889, 0.5012, 0.8227, 0.5322, 0.293, 0.5322, 0.3592, 0.5012, 0.3592, 0.5012, 0.293, 0.5322, 0.7565, 0.5322, 0.8227, 0.5012, 0.8227, 0.5012, 0.7565, 0.5322, 0.2268, 0.5322, 0.293, 0.5012, 0.293, 0.5012, 0.2268, 0.5322, 0.6903, 0.5322, 0.7565, 0.5012, 0.7565, 0.5012, 0.6903, 0.5322, 0.1606, 0.5322, 0.2268, 0.5012, 0.2268, 0.5012, 0.1606, 0.5322, 0.624, 0.5322, 0.6903, 0.5012, 0.6903, 0.5012, 0.624, 0.5322, 0.0944, 0.5322, 0.1606, 0.5012, 0.1606, 0.5012, 0.0944, 0.5322, 0.5578, 0.5322, 0.624, 0.5012, 0.624, 0.5012, 0.5578, 0.5322, 0.0282, 0.5322, 0.0944, 0.5012, 0.0944, 0.5012, 0.0282, 0.5322, 0.4916, 0.5322, 0.5578, 0.5012, 0.5578, 0.5012, 0.4916, 0.5012, 0.6903, 0.5012, 0.7565, 0.4703, 0.7565, 0.4703, 0.6903, 0.5012, 0.1606, 0.5012, 0.2268, 0.4703, 0.2268, 0.4703, 0.1606, 0.5012, 0.624, 0.5012, 0.6903, 0.4703, 0.6903, 0.4703, 0.624, 0.5012, 0.0944, 0.5012, 0.1606, 0.4703, 0.1606, 0.4703, 0.0944, 0.5012, 0.5578, 0.5012, 0.624, 0.4703, 0.624, 0.4703, 0.5578, 0.5012, 0.0282, 0.5012, 0.0944, 0.4703, 0.0944, 0.4703, 0.0282, 0.5012, 0.4916, 0.5012, 0.5578, 0.4703, 0.5578, 0.4703, 0.4916, 0.5012, 0.4254, 0.5012, 0.4916, 0.4703, 0.4916, 0.4703, 0.4254, 0.5012, 0.8889, 0.5012, 0.9551, 0.4703, 0.9551, 0.4703, 0.8889, 0.5012, 0.3592, 0.5012, 0.4254, 0.4703, 0.4254, 0.4703, 0.3592, 0.5012, 0.8227, 0.5012, 0.8889, 0.4703, 0.8889, 0.4703, 0.8227, 0.5012, 0.293, 0.5012, 0.3592, 0.4703, 0.3592, 0.4703, 0.293, 0.5012, 0.7565, 0.5012, 0.8227, 0.4703, 0.8227, 0.4703, 0.7565, 0.5012, 0.2268, 0.5012, 0.293, 0.4703, 0.293, 0.4703, 0.2268, 0.4703, 0.4254, 0.4703, 0.4916, 0.4393, 0.4916, 0.4393, 0.4254, 0.4703, 0.8889, 0.4703, 0.9551, 0.4393, 0.9551, 0.4393, 0.8889, 0.4703, 0.3592, 0.4703, 0.4254, 0.4393, 0.4254, 0.4393, 0.3592, 0.4703, 0.8227, 0.4703, 0.8889, 0.4393, 0.8889, 0.4393, 0.8227, 0.4703, 0.293, 0.4703, 0.3592, 0.4393, 0.3592, 0.4393, 0.293, 0.4703, 0.7565, 0.4703, 0.8227, 0.4393, 0.8227, 0.4393, 0.7565, 0.4703, 0.2268, 0.4703, 0.293, 0.4393, 0.293, 0.4393, 0.2268, 0.4703, 0.6903, 0.4703, 0.7565, 0.4393, 0.7565, 0.4393, 0.6903, 0.4703, 0.1606, 0.4703, 0.2268, 0.4393, 0.2268, 0.4393, 0.1606, 0.4703, 0.624, 0.4703, 0.6903, 0.4393, 0.6903, 0.4393, 0.624, 0.4703, 0.0944, 0.4703, 0.1606, 0.4393, 0.1606, 0.4393, 0.0944, 0.4703, 0.5578, 0.4703, 0.624, 0.4393, 0.624, 0.4393, 0.5578, 0.4703, 0.0282, 0.4703, 0.0944, 0.4393, 0.0944, 0.4393, 0.0282, 0.4703, 0.4916, 0.4703, 0.5578, 0.4393, 0.5578, 0.4393, 0.4916, 0.4393, 0.1606, 0.4393, 0.2268, 0.4084, 0.2268, 0.4084, 0.1606, 0.4393, 0.624, 0.4393, 0.6903, 0.4084, 0.6903, 0.4084, 0.624, 0.4393, 0.0944, 0.4393, 0.1606, 0.4084, 0.1606, 0.4084, 0.0944, 0.4393, 0.5578, 0.4393, 0.624, 0.4084, 0.624, 0.4084, 0.5578, 0.4393, 0.0282, 0.4393, 0.0944, 0.4084, 0.0944, 0.4084, 0.0282, 0.4393, 0.4916, 0.4393, 0.5578, 0.4084, 0.5578, 0.4084, 0.4916, 0.4393, 0.4254, 0.4393, 0.4916, 0.4084, 0.4916, 0.4084, 0.4254, 0.4393, 0.8889, 0.4393, 0.9551, 0.4084, 0.9551, 0.4084, 0.8889, 0.4393, 0.3592, 0.4393, 0.4254, 0.4084, 0.4254, 0.4084, 0.3592, 0.4393, 0.8227, 0.4393, 0.8889, 0.4084, 0.8889, 0.4084, 0.8227, 0.4393, 0.293, 0.4393, 0.3592, 0.4084, 0.3592, 0.4084, 0.293, 0.4393, 0.7565, 0.4393, 0.8227, 0.4084, 0.8227, 0.4084, 0.7565, 0.4393, 0.2268, 0.4393, 0.293, 0.4084, 0.293, 0.4084, 0.2268, 0.4393, 0.6903, 0.4393, 0.7565, 0.4084, 0.7565, 0.4084, 0.6903, 0.4084, 0.8889, 0.4084, 0.9551, 0.3775, 0.9551, 0.3775, 0.8889, 0.4084, 0.3592, 0.4084, 0.4254, 0.3775, 0.4254, 0.3775, 0.3592, 0.4084, 0.8227, 0.4084, 0.8889, 0.3775, 0.8889, 0.3775, 0.8227, 0.4084, 0.293, 0.4084, 0.3592, 0.3775, 0.3592, 0.3775, 0.293, 0.4084, 0.7565, 0.4084, 0.8227, 0.3775, 0.8227, 0.3775, 0.7565, 0.4084, 0.2268, 0.4084, 0.293, 0.3775, 0.293, 0.3775, 0.2268, 0.4084, 0.6903, 0.4084, 0.7565, 0.3775, 0.7565, 0.3775, 0.6903, 0.4084, 0.1606, 0.4084, 0.2268, 0.3775, 0.2268, 0.3775, 0.1606, 0.4084, 0.624, 0.4084, 0.6903, 0.3775, 0.6903, 0.3775, 0.624, 0.4084, 0.0944, 0.4084, 0.1606, 0.3775, 0.1606, 0.3775, 0.0944, 0.4084, 0.5578, 0.4084, 0.624, 0.3775, 0.624, 0.3775, 0.5578, 0.4084, 0.0282, 0.4084, 0.0944, 0.3775, 0.0944, 0.3775, 0.0282, 0.4084, 0.4916, 0.4084, 0.5578, 0.3775, 0.5578, 0.3775, 0.4916, 0.4084, 0.4254, 0.4084, 0.4916, 0.3775, 0.4916, 0.3775, 0.4254, 0.3775, 0.624, 0.3775, 0.6903, 0.3465, 0.6903, 0.3465, 0.624, 0.3775, 0.0944, 0.3775, 0.1606, 0.3465, 0.1606, 0.3465, 0.0944, 0.3775, 0.5578, 0.3775, 0.624, 0.3465, 0.624, 0.3465, 0.5578, 0.3775, 0.0282, 0.3775, 0.0944, 0.3465, 0.0944, 0.3465, 0.0282, 0.3775, 0.4916, 0.3775, 0.5578, 0.3465, 0.5578, 0.3465, 0.4916, 0.3775, 0.4254, 0.3775, 0.4916, 0.3465, 0.4916, 0.3465, 0.4254, 0.3775, 0.8889, 0.3775, 0.9551, 0.3465, 0.9551, 0.3465, 0.8889, 0.3775, 0.3592, 0.3775, 0.4254, 0.3465, 0.4254, 0.3465, 0.3592, 0.3775, 0.8227, 0.3775, 0.8889, 0.3465, 0.8889, 0.3465, 0.8227, 0.3775, 0.293, 0.3775, 0.3592, 0.3465, 0.3592, 0.3465, 0.293, 0.3775, 0.7565, 0.3775, 0.8227, 0.3465, 0.8227, 0.3465, 0.7565, 0.3775, 0.2268, 0.3775, 0.293, 0.3465, 0.293, 0.3465, 0.2268, 0.3775, 0.6903, 0.3775, 0.7565, 0.3465, 0.7565, 0.3465, 0.6903, 0.3775, 0.1606, 0.3775, 0.2268, 0.3465, 0.2268, 0.3465, 0.1606, 0.3465, 0.3592, 0.3465, 0.4254, 0.3156, 0.4254, 0.3156, 0.3592, 0.3465, 0.8227, 0.3465, 0.8889, 0.3156, 0.8889, 0.3156, 0.8227, 0.3465, 0.293, 0.3465, 0.3592, 0.3156, 0.3592, 0.3156, 0.293, 0.3465, 0.7565, 0.3465, 0.8227, 0.3156, 0.8227, 0.3156, 0.7565, 0.3465, 0.2268, 0.3465, 0.293, 0.3156, 0.293, 0.3156, 0.2268, 0.3465, 0.6903, 0.3465, 0.7565, 0.3156, 0.7565, 0.3156, 0.6903, 0.3465, 0.1606, 0.3465, 0.2268, 0.3156, 0.2268, 0.3156, 0.1606, 0.3465, 0.624, 0.3465, 0.6903, 0.3156, 0.6903, 0.3156, 0.624, 0.3465, 0.0944, 0.3465, 0.1606, 0.3156, 0.1606, 0.3156, 0.0944, 0.3465, 0.5578, 0.3465, 0.624, 0.3156, 0.624, 0.3156, 0.5578, 0.3465, 0.0282, 0.3465, 0.0944, 0.3156, 0.0944, 0.3156, 0.0282, 0.3465, 0.4916, 0.3465, 0.5578, 0.3156, 0.5578, 0.3156, 0.4916, 0.3465, 0.4254, 0.3465, 0.4916, 0.3156, 0.4916, 0.3156, 0.4254, 0.3465, 0.8889, 0.3465, 0.9551, 0.3156, 0.9551, 0.3156, 0.8889, 0.3156, 0.0944, 0.3156, 0.1606, 0.2846, 0.1606, 0.2846, 0.0944, 0.3156, 0.5578, 0.3156, 0.624, 0.2846, 0.624, 0.2846, 0.5578, 0.3156, 0.0282, 0.3156, 0.0944, 0.2846, 0.0944, 0.2846, 0.0282, 0.3156, 0.4916, 0.3156, 0.5578, 0.2846, 0.5578, 0.2846, 0.4916, 0.3156, 0.4254, 0.3156, 0.4916, 0.2846, 0.4916, 0.2846, 0.4254, 0.3156, 0.8889, 0.3156, 0.9551, 0.2846, 0.9551, 0.2846, 0.8889, 0.3156, 0.3592, 0.3156, 0.4254, 0.2846, 0.4254, 0.2846, 0.3592, 0.3156, 0.8227, 0.3156, 0.8889, 0.2846, 0.8889, 0.2846, 0.8227, 0.3156, 0.293, 0.3156, 0.3592, 0.2846, 0.3592, 0.2846, 0.293, 0.3156, 0.7565, 0.3156, 0.8227, 0.2846, 0.8227, 0.2846, 0.7565, 0.3156, 0.2268, 0.3156, 0.293, 0.2846, 0.293, 0.2846, 0.2268, 0.3156, 0.6903, 0.3156, 0.7565, 0.2846, 0.7565, 0.2846, 0.6903, 0.3156, 0.1606, 0.3156, 0.2268, 0.2846, 0.2268, 0.2846, 0.1606, 0.3156, 0.624, 0.3156, 0.6903, 0.2846, 0.6903, 0.2846, 0.624, 0.2846, 0.293, 0.2846, 0.3592, 0.2537, 0.3592, 0.2537, 0.293, 0.2846, 0.7565, 0.2846, 0.8227, 0.2537, 0.8227, 0.2537, 0.7565, 0.2846, 0.2268, 0.2846, 0.293, 0.2537, 0.293, 0.2537, 0.2268, 0.2846, 0.6903, 0.2846, 0.7565, 0.2537, 0.7565, 0.2537, 0.6903, 0.2846, 0.1606, 0.2846, 0.2268, 0.2537, 0.2268, 0.2537, 0.1606, 0.2846, 0.624, 0.2846, 0.6903, 0.2537, 0.6903, 0.2537, 0.624, 0.2846, 0.0944, 0.2846, 0.1606, 0.2537, 0.1606, 0.2537, 0.0944, 0.2846, 0.5578, 0.2846, 0.624, 0.2537, 0.624, 0.2537, 0.5578, 0.2846, 0.0282, 0.2846, 0.0944, 0.2537, 0.0944, 0.2537, 0.0282, 0.2846, 0.4916, 0.2846, 0.5578, 0.2537, 0.5578, 0.2537, 0.4916, 0.2846, 0.4254, 0.2846, 0.4916, 0.2537, 0.4916, 0.2537, 0.4254, 0.2846, 0.8889, 0.2846, 0.9551, 0.2537, 0.9551, 0.2537, 0.8889, 0.2846, 0.3592, 0.2846, 0.4254, 0.2537, 0.4254, 0.2537, 0.3592, 0.2846, 0.8227, 0.2846, 0.8889, 0.2537, 0.8889, 0.2537, 0.8227, 0.2537, 0.0282, 0.2537, 0.0944, 0.2227, 0.0944, 0.2227, 0.0282, 0.2537, 0.4916, 0.2537, 0.5578, 0.2227, 0.5578, 0.2227, 0.4916, 0.2537, 0.4254, 0.2537, 0.4916, 0.2227, 0.4916, 0.2227, 0.4254, 0.2537, 0.8889, 0.2537, 0.9551, 0.2227, 0.9551, 0.2227, 0.8889, 0.2537, 0.3592, 0.2537, 0.4254, 0.2227, 0.4254, 0.2227, 0.3592, 0.2537, 0.8227, 0.2537, 0.8889, 0.2227, 0.8889, 0.2227, 0.8227, 0.2537, 0.293, 0.2537, 0.3592, 0.2227, 0.3592, 0.2227, 0.293, 0.2537, 0.7565, 0.2537, 0.8227, 0.2227, 0.8227, 0.2227, 0.7565, 0.2537, 0.2268, 0.2537, 0.293, 0.2227, 0.293, 0.2227, 0.2268, 0.2537, 0.6903, 0.2537, 0.7565, 0.2227, 0.7565, 0.2227, 0.6903, 0.2537, 0.1606, 0.2537, 0.2268, 0.2227, 0.2268, 0.2227, 0.1606, 0.2537, 0.624, 0.2537, 0.6903, 0.2227, 0.6903, 0.2227, 0.624, 0.2537, 0.0944, 0.2537, 0.1606, 0.2227, 0.1606, 0.2227, 0.0944, 0.2537, 0.5578, 0.2537, 0.624, 0.2227, 0.624, 0.2227, 0.5578, 0.2227, 0.7565, 0.2227, 0.8227, 0.1918, 0.8227, 0.1918, 0.7565, 0.2227, 0.2268, 0.2227, 0.293, 0.1918, 0.293, 0.1918, 0.2268, 0.2227, 0.6903, 0.2227, 0.7565, 0.1918, 0.7565, 0.1918, 0.6903, 0.2227, 0.1606, 0.2227, 0.2268, 0.1918, 0.2268, 0.1918, 0.1606, 0.2227, 0.624, 0.2227, 0.6903, 0.1918, 0.6903, 0.1918, 0.624, 0.2227, 0.0944, 0.2227, 0.1606, 0.1918, 0.1606, 0.1918, 0.0944, 0.2227, 0.5578, 0.2227, 0.624, 0.1918, 0.624, 0.1918, 0.5578, 0.2227, 0.0282, 0.2227, 0.0944, 0.1918, 0.0944, 0.1918, 0.0282, 0.2227, 0.4916, 0.2227, 0.5578, 0.1918, 0.5578, 0.1918, 0.4916, 0.2227, 0.4254, 0.2227, 0.4916, 0.1918, 0.4916, 0.1918, 0.4254, 0.2227, 0.8889, 0.2227, 0.9551, 0.1918, 0.9551, 0.1918, 0.8889, 0.2227, 0.3592, 0.2227, 0.4254, 0.1918, 0.4254, 0.1918, 0.3592, 0.2227, 0.8227, 0.2227, 0.8889, 0.1918, 0.8889, 0.1918, 0.8227, 0.2227, 0.293, 0.2227, 0.3592, 0.1918, 0.3592, 0.1918, 0.293, 0.1918, 0.4916, 0.1918, 0.5578, 0.1608, 0.5578, 0.1608, 0.4916, 0.1918, 0.4254, 0.1918, 0.4916, 0.1608, 0.4916, 0.1608, 0.4254, 0.1918, 0.8889, 0.1918, 0.9551, 0.1608, 0.9551, 0.1608, 0.8889, 0.1918, 0.3592, 0.1918, 0.4254, 0.1608, 0.4254, 0.1608, 0.3592, 0.1918, 0.8227, 0.1918, 0.8889, 0.1608, 0.8889, 0.1608, 0.8227, 0.1918, 0.293, 0.1918, 0.3592, 0.1608, 0.3592, 0.1608, 0.293, 0.1918, 0.7565, 0.1918, 0.8227, 0.1608, 0.8227, 0.1608, 0.7565, 0.1918, 0.2268, 0.1918, 0.293, 0.1608, 0.293, 0.1608, 0.2268, 0.1918, 0.6903, 0.1918, 0.7565, 0.1608, 0.7565, 0.1608, 0.6903, 0.1918, 0.1606, 0.1918, 0.2268, 0.1608, 0.2268, 0.1608, 0.1606, 0.1918, 0.624, 0.1918, 0.6903, 0.1608, 0.6903, 0.1608, 0.624, 0.1918, 0.0944, 0.1918, 0.1606, 0.1608, 0.1606, 0.1608, 0.0944, 0.1918, 0.5578, 0.1918, 0.624, 0.1608, 0.624, 0.1608, 0.5578, 0.1918, 0.0282, 0.1918, 0.0944, 0.1608, 0.0944, 0.1608, 0.0282, 0.1608, 0.2268, 0.1608, 0.293, 0.1299, 0.293, 0.1299, 0.2268, 0.1608, 0.6903, 0.1608, 0.7565, 0.1299, 0.7565, 0.1299, 0.6903, 0.1608, 0.1606, 0.1608, 0.2268, 0.1299, 0.2268, 0.1299, 0.1606, 0.1608, 0.624, 0.1608, 0.6903, 0.1299, 0.6903, 0.1299, 0.624, 0.1608, 0.0944, 0.1608, 0.1606, 0.1299, 0.1606, 0.1299, 0.0944, 0.1608, 0.5578, 0.1608, 0.624, 0.1299, 0.624, 0.1299, 0.5578, 0.1608, 0.0282, 0.1608, 0.0944, 0.1299, 0.0944, 0.1299, 0.0282, 0.1608, 0.4916, 0.1608, 0.5578, 0.1299, 0.5578, 0.1299, 0.4916, 0.1608, 0.4254, 0.1608, 0.4916, 0.1299, 0.4916, 0.1299, 0.4254, 0.1608, 0.8889, 0.1608, 0.9551, 0.1299, 0.9551, 0.1299, 0.8889, 0.1608, 0.3592, 0.1608, 0.4254, 0.1299, 0.4254, 0.1299, 0.3592, 0.1608, 0.8227, 0.1608, 0.8889, 0.1299, 0.8889, 0.1299, 0.8227, 0.1608, 0.293, 0.1608, 0.3592, 0.1299, 0.3592, 0.1299, 0.293, 0.1608, 0.7565, 0.1608, 0.8227, 0.1299, 0.8227, 0.1299, 0.7565, 0.1299, 0.4254, 0.1299, 0.4916, 0.09894, 0.4916, 0.09894, 0.4254, 0.1299, 0.8889, 0.1299, 0.9551, 0.09894, 0.9551, 0.09894, 0.8889, 0.1299, 0.3592, 0.1299, 0.4254, 0.09894, 0.4254, 0.09894, 0.3592, 0.1299, 0.8227, 0.1299, 0.8889, 0.09894, 0.8889, 0.09894, 0.8227, 0.1299, 0.293, 0.1299, 0.3592, 0.09894, 0.3592, 0.09894, 0.293, 0.1299, 0.7565, 0.1299, 0.8227, 0.09894, 0.8227, 0.09894, 0.7565, 0.1299, 0.2268, 0.1299, 0.293, 0.09894, 0.293, 0.09894, 0.2268, 0.1299, 0.6903, 0.1299, 0.7565, 0.09894, 0.7565, 0.09894, 0.6903, 0.1299, 0.1606, 0.1299, 0.2268, 0.09894, 0.2268, 0.09894, 0.1606, 0.1299, 0.624, 0.1299, 0.6903, 0.09894, 0.6903, 0.09894, 0.624, 0.1299, 0.0944, 0.1299, 0.1606, 0.09894, 0.1606, 0.09894, 0.0944, 0.1299, 0.5578, 0.1299, 0.624, 0.09894, 0.624, 0.09894, 0.5578, 0.1299, 0.0282, 0.1299, 0.0944, 0.09894, 0.0944, 0.09894, 0.0282, 0.1299, 0.4916, 0.1299, 0.5578, 0.09894, 0.5578, 0.09894, 0.4916, 0.09894, 0.6903, 0.09894, 0.7565, 0.06799, 0.7565, 0.06799, 0.6903, 0.09894, 0.1606, 0.09894, 0.2268, 0.06799, 0.2268, 0.06799, 0.1606, 0.09894, 0.624, 0.09894, 0.6903, 0.06799, 0.6903, 0.06799, 0.624, 0.09894, 0.0944, 0.09894, 0.1606, 0.06799, 0.1606, 0.06799, 0.0944, 0.09894, 0.5578, 0.09894, 0.624, 0.06799, 0.624, 0.06799, 0.5578, 0.09894, 0.0282, 0.09894, 0.0944, 0.06799, 0.0944, 0.06799, 0.0282, 0.09894, 0.4916, 0.09894, 0.5578, 0.06799, 0.5578, 0.06799, 0.4916, 0.09894, 0.4254, 0.09894, 0.4916, 0.06799, 0.4916, 0.06799, 0.4254, 0.09894, 0.8889, 0.09894, 0.9551, 0.06799, 0.9551, 0.06799, 0.8889, 0.09894, 0.3592, 0.09894, 0.4254, 0.06799, 0.4254, 0.06799, 0.3592, 0.09894, 0.8227, 0.09894, 0.8889, 0.06799, 0.8889, 0.06799, 0.8227, 0.09894, 0.293, 0.09894, 0.3592, 0.06799, 0.3592, 0.06799, 0.293, 0.09894, 0.7565, 0.09894, 0.8227, 0.06799, 0.8227, 0.06799, 0.7565, 0.09894, 0.2268, 0.09894, 0.293, 0.06799, 0.293, 0.06799, 0.2268, 0.06799, 0.4254, 0.06799, 0.4916, 0.03705, 0.4916, 0.03705, 0.4254, 0.06799, 0.8889, 0.06799, 0.9551, 0.03705, 0.9551, 0.03705, 0.8889, 0.06799, 0.3592, 0.06799, 0.4254, 0.03705, 0.4254, 0.03705, 0.3592, 0.06799, 0.8227, 0.06799, 0.8889, 0.03705, 0.8889, 0.03705, 0.8227, 0.06799, 0.293, 0.06799, 0.3592, 0.03705, 0.3592, 0.03705, 0.293, 0.06799, 0.7565, 0.06799, 0.8227, 0.03705, 0.8227, 0.03705, 0.7565, 0.06799, 0.2268, 0.06799, 0.293, 0.03705, 0.293, 0.03705, 0.2268, 0.06799, 0.6903, 0.06799, 0.7565, 0.03705, 0.7565, 0.03705, 0.6903, 0.06799, 0.1606, 0.06799, 0.2268, 0.03705, 0.2268, 0.03705, 0.1606, 0.06799, 0.624, 0.06799, 0.6903, 0.03705, 0.6903, 0.03705, 0.624, 0.06799, 0.0944, 0.06799, 0.1606, 0.03705, 0.1606, 0.03705, 0.0944, 0.06799, 0.5578, 0.06799, 0.624, 0.03705, 0.624, 0.03705, 0.5578, 0.06799, 0.0282, 0.06799, 0.0944, 0.03705, 0.0944, 0.03705, 0.0282, 0.06799, 0.4916, 0.06799, 0.5578, 0.03705, 0.5578, 0.03705, 0.4916, 0.03705, 0.1606, 0.03705, 0.2268, 0.006099, 0.2268, 0.006099, 0.1606, 0.03705, 0.624, 0.03705, 0.6903, 0.006099, 0.6903, 0.006099, 0.624, 0.03705, 0.0944, 0.03705, 0.1606, 0.006099, 0.1606, 0.006099, 0.0944, 0.03705, 0.5578, 0.03705, 0.624, 0.006099, 0.624, 0.006099, 0.5578, 0.03705, 0.0282, 0.03705, 0.0944, 0.006099, 0.0944, 0.0061, 0.0282, 0.03705, 0.4916, 0.03705, 0.5578, 0.006099, 0.5578, 0.006099, 0.4916, 0.03705, 0.4254, 0.03705, 0.4916, 0.006099, 0.4916, 0.006099, 0.4254, 0.03705, 0.8889, 0.03705, 0.9551, 0.0061, 0.9551, 0.006099, 0.8889, 0.03705, 0.3592, 0.03705, 0.4254, 0.006099, 0.4254, 0.006099, 0.3592, 0.03705, 0.8227, 0.03705, 0.8889, 0.006099, 0.8889, 0.006099, 0.8227, 0.03705, 0.293, 0.03705, 0.3592, 0.006099, 0.3592, 0.006099, 0.293, 0.03705, 0.7565, 0.03705, 0.8227, 0.006099, 0.8227, 0.006099, 0.7565, 0.03705, 0.2268, 0.03705, 0.293, 0.006099, 0.293, 0.006099, 0.2268, 0.03705, 0.6903, 0.03705, 0.7565, 0.006099, 0.7565, 0.006099, 0.6903, 0.9964, 0.3592, 0.9964, 0.4254, 0.9654, 0.4254, 0.9654, 0.3592, 0.9964, 0.8227, 0.9964, 0.8889, 0.9654, 0.8889, 0.9654, 0.8227, 0.9964, 0.293, 0.9964, 0.3592, 0.9654, 0.3592, 0.9654, 0.293, 0.9964, 0.7565, 0.9964, 0.8227, 0.9654, 0.8227, 0.9654, 0.7565, 0.9964, 0.2268, 0.9964, 0.293, 0.9654, 0.293, 0.9654, 0.2268, 0.9964, 0.6903, 0.9964, 0.7565, 0.9654, 0.7565, 0.9654, 0.6903, 0.9964, 0.1606, 0.9964, 0.2268, 0.9654, 0.2268, 0.9654, 0.1606, 0.9964, 0.624, 0.9964, 0.6903, 0.9654, 0.6903, 0.9654, 0.624, 0.9964, 0.0944, 0.9964, 0.1606, 0.9654, 0.1606, 0.9654, 0.0944, 0.9964, 0.5578, 0.9964, 0.624, 0.9654, 0.624, 0.9654, 0.5578, 0.9964, 0.0282, 0.9964, 0.0944, 0.9654, 0.0944, 0.9654, 0.0282, 0.9964, 0.4916, 0.9964, 0.5578, 0.9654, 0.5578, 0.9654, 0.4916, 0.9964, 0.4254, 0.9964, 0.4916, 0.9654, 0.4916, 0.9654, 0.4254, 0.9964, 0.8889, 0.9964, 0.9551, 0.9654, 0.9551, 0.9654, 0.8889, 0.9654, 0.0944, 0.9654, 0.1606, 0.9345, 0.1606, 0.9345, 0.0944, 0.9654, 0.5578, 0.9654, 0.624, 0.9345, 0.624, 0.9345, 0.5578, 0.9654, 0.0282, 0.9654, 0.0944, 0.9345, 0.0944, 0.9345, 0.0282, 0.9654, 0.4916, 0.9654, 0.5578, 0.9345, 0.5578, 0.9345, 0.4916, 0.9654, 0.4254, 0.9654, 0.4916, 0.9345, 0.4916, 0.9345, 0.4254, 0.9654, 0.8889, 0.9654, 0.9551, 0.9345, 0.9551, 0.9345, 0.8889, 0.9654, 0.3592, 0.9654, 0.4254, 0.9345, 0.4254, 0.9345, 0.3592, 0.9654, 0.8227, 0.9654, 0.8889, 0.9345, 0.8889, 0.9345, 0.8227, 0.9654, 0.293, 0.9654, 0.3592, 0.9345, 0.3592, 0.9345, 0.293, 0.9654, 0.7565, 0.9654, 0.8227, 0.9345, 0.8227, 0.9345, 0.7565, 0.9654, 0.2268, 0.9654, 0.293, 0.9345, 0.293, 0.9345, 0.2268, 0.9654, 0.6903, 0.9654, 0.7565, 0.9345, 0.7565, 0.9345, 0.6903, 0.9654, 0.1606, 0.9654, 0.2268, 0.9345, 0.2268, 0.9345, 0.1606, 0.9654, 0.624, 0.9654, 0.6903, 0.9345, 0.6903, 0.9345, 0.624, 0.9345, 0.8227, 0.9345, 0.8889, 0.9035, 0.8889, 0.9035, 0.8227, 0.9345, 0.293, 0.9345, 0.3592, 0.9035, 0.3592, 0.9035, 0.293, 0.9345, 0.7565, 0.9345, 0.8227, 0.9035, 0.8227, 0.9035, 0.7565, 0.9345, 0.2268, 0.9345, 0.293, 0.9035, 0.293, 0.9035, 0.2268, 0.9345, 0.6903, 0.9345, 0.7565, 0.9035, 0.7565, 0.9035, 0.6903, 0.9345, 0.1606, 0.9345, 0.2268, 0.9035, 0.2268, 0.9035, 0.1606, 0.9345, 0.624, 0.9345, 0.6903, 0.9035, 0.6903, 0.9035, 0.624, 0.9345, 0.0944, 0.9345, 0.1606, 0.9035, 0.1606, 0.9035, 0.0944, 0.9345, 0.5578, 0.9345, 0.624, 0.9035, 0.624, 0.9035, 0.5578, 0.9345, 0.0282, 0.9345, 0.0944, 0.9035, 0.0944, 0.9035, 0.0282, 0.9345, 0.4916, 0.9345, 0.5578, 0.9035, 0.5578, 0.9035, 0.4916, 0.9345, 0.4254, 0.9345, 0.4916, 0.9035, 0.4916, 0.9035, 0.4254, 0.9345, 0.8889, 0.9345, 0.9551, 0.9035, 0.9551, 0.9035, 0.8889, 0.9345, 0.3592, 0.9345, 0.4254, 0.9035, 0.4254, 0.9035, 0.3592, 0.9035, 0.5578, 0.9035, 0.624, 0.8726, 0.624, 0.8726, 0.5578, 0.9035, 0.0282, 0.9035, 0.0944, 0.8726, 0.0944, 0.8726, 0.0282, 0.9035, 0.4916, 0.9035, 0.5578, 0.8726, 0.5578, 0.8726, 0.4916, 0.9035, 0.4254, 0.9035, 0.4916, 0.8726, 0.4916, 0.8726, 0.4254, 0.9035, 0.8889, 0.9035, 0.9551, 0.8726, 0.9551, 0.8726, 0.8889, 0.9035, 0.3592, 0.9035, 0.4254, 0.8726, 0.4254, 0.8726, 0.3592, 0.9035, 0.8227, 0.9035, 0.8889, 0.8726, 0.8889, 0.8726, 0.8227, 0.9035, 0.293, 0.9035, 0.3592, 0.8726, 0.3592, 0.8726, 0.293, 0.9035, 0.7565, 0.9035, 0.8227, 0.8726, 0.8227, 0.8726, 0.7565, 0.9035, 0.2268, 0.9035, 0.293, 0.8726, 0.293, 0.8726, 0.2268, 0.9035, 0.6903, 0.9035, 0.7565, 0.8726, 0.7565, 0.8726, 0.6903, 0.9035, 0.1606, 0.9035, 0.2268, 0.8726, 0.2268, 0.8726, 0.1606, 0.9035, 0.624, 0.9035, 0.6903, 0.8726, 0.6903, 0.8726, 0.624, 0.9035, 0.0944, 0.9035, 0.1606, 0.8726, 0.1606, 0.8726, 0.0944, 0.8726, 0.293, 0.8726, 0.3592, 0.8416, 0.3592, 0.8416, 0.293, 0.8726, 0.7565, 0.8726, 0.8227, 0.8416, 0.8227, 0.8416, 0.7565, 0.8726, 0.2268, 0.8726, 0.293, 0.8416, 0.293, 0.8416, 0.2268, 0.8726, 0.6903, 0.8726, 0.7565, 0.8416, 0.7565, 0.8416, 0.6903, 0.8726, 0.1606, 0.8726, 0.2268, 0.8416, 0.2268, 0.8416, 0.1606, 0.8726, 0.624, 0.8726, 0.6903, 0.8416, 0.6903, 0.8416, 0.624, 0.8726, 0.0944, 0.8726, 0.1606, 0.8416, 0.1606, 0.8416, 0.0944, 0.8726, 0.5578, 0.8726, 0.624, 0.8416, 0.624, 0.8416, 0.5578, 0.8726, 0.0282, 0.8726, 0.0944, 0.8416, 0.0944, 0.8416, 0.0282, 0.8726, 0.4916, 0.8726, 0.5578, 0.8416, 0.5578, 0.8416, 0.4916, 0.8726, 0.4254, 0.8726, 0.4916, 0.8416, 0.4916, 0.8416, 0.4254, 0.8726, 0.8889, 0.8726, 0.9551, 0.8416, 0.9551, 0.8416, 0.8889, 0.8726, 0.3592, 0.8726, 0.4254, 0.8416, 0.4254, 0.8416, 0.3592, 0.8726, 0.8227, 0.8726, 0.8889, 0.8416, 0.8889, 0.8416, 0.8227, 0.8416, 0.0282, 0.8416, 0.0944, 0.8107, 0.0944, 0.8107, 0.0282, 0.8416, 0.4916, 0.8416, 0.5578, 0.8107, 0.5578, 0.8107, 0.4916, 0.8416, 0.4254, 0.8416, 0.4916, 0.8107, 0.4916, 0.8107, 0.4254, 0.8416, 0.8889, 0.8416, 0.9551, 0.8107, 0.9551, 0.8107, 0.8889, 0.8416, 0.3592, 0.8416, 0.4254, 0.8107, 0.4254, 0.8107, 0.3592, 0.8416, 0.8227, 0.8416, 0.8889, 0.8107, 0.8889, 0.8107, 0.8227, 0.8416, 0.293, 0.8416, 0.3592, 0.8107, 0.3592, 0.8107, 0.293, 0.8416, 0.7565, 0.8416, 0.8227, 0.8107, 0.8227, 0.8107, 0.7565, 0.8416, 0.2268, 0.8416, 0.293, 0.8107, 0.293, 0.8107, 0.2268, 0.8416, 0.6903, 0.8416, 0.7565, 0.8107, 0.7565, 0.8107, 0.6903, 0.8416, 0.1606, 0.8416, 0.2268, 0.8107, 0.2268, 0.8107, 0.1606, 0.8416, 0.624, 0.8416, 0.6903, 0.8107, 0.6903, 0.8107, 0.624, 0.8416, 0.0944, 0.8416, 0.1606, 0.8107, 0.1606, 0.8107, 0.0944, 0.8416, 0.5578, 0.8416, 0.624, 0.8107, 0.624, 0.8107, 0.5578, 0.8107, 0.7565, 0.8107, 0.8227, 0.7797, 0.8227, 0.7797, 0.7565, 0.8107, 0.2268, 0.8107, 0.293, 0.7797, 0.293, 0.7797, 0.2268, 0.8107, 0.6903, 0.8107, 0.7565, 0.7797, 0.7565, 0.7797, 0.6903, 0.8107, 0.1606, 0.8107, 0.2268, 0.7797, 0.2268, 0.7797, 0.1606, 0.8107, 0.624, 0.8107, 0.6903, 0.7797, 0.6903, 0.7797, 0.624, 0.8107, 0.0944, 0.8107, 0.1606, 0.7797, 0.1606, 0.7797, 0.0944, 0.8107, 0.5578, 0.8107, 0.624, 0.7797, 0.624, 0.7797, 0.5578, 0.8107, 0.0282, 0.8107, 0.0944, 0.7797, 0.0944, 0.7797, 0.0282, 0.8107, 0.4916, 0.8107, 0.5578, 0.7797, 0.5578, 0.7797, 0.4916, 0.8107, 0.4254, 0.8107, 0.4916, 0.7797, 0.4916, 0.7797, 0.4254, 0.8107, 0.8889, 0.8107, 0.9551, 0.7797, 0.9551, 0.7797, 0.8889, 0.8107, 0.3592, 0.8107, 0.4254, 0.7797, 0.4254, 0.7797, 0.3592, 0.8107, 0.8227, 0.8107, 0.8889, 0.7797, 0.8889, 0.7797, 0.8227, 0.8107, 0.293, 0.8107, 0.3592, 0.7797, 0.3592, 0.7797, 0.293, 0.7488, 0.9551, 0.7797, 0.9551, 0.7797, 0.9907, 0.7488, 0.9907, 0.09894, 0.0282, 0.06799, 0.0282, 0.06799, -0.009301, 0.09894, -0.009301, 0.3775, 0.9551, 0.4084, 0.9551, 0.4084, 0.9907, 0.3775, 0.9907, 0.7797, 0.0282, 0.7488, 0.0282, 0.7488, -0.009301, 0.7797, -0.009301, 0.8726, 0.9551, 0.9035, 0.9551, 0.9035, 0.9907, 0.8726, 0.9907, 0.5012, 0.0282, 0.4703, 0.0282, 0.4703, -0.009301, 0.5012, -0.009301, 0.1299, 0.9551, 0.1608, 0.9551, 0.1608, 0.9907, 0.1299, 0.9907, 0.9964, 0.0282, 0.9654, 0.0282, 0.9654, -0.009301, 0.9964, -0.009301, 0.625, 0.9551, 0.656, 0.9551, 0.656, 0.9907, 0.625, 0.9907, 0.8416, 0.0282, 0.8107, 0.0282, 0.8107, -0.009301, 0.8416, -0.009301, 0.03705, 0.9551, 0.06799, 0.9551, 0.06799, 0.9907, 0.03705, 0.9907, 0.5941, 0.0282, 0.5631, 0.0282, 0.5631, -0.009301, 0.5941, -0.009301, 0.7797, 0.9551, 0.8107, 0.9551, 0.8107, 0.9907, 0.7797, 0.9907, 0.4084, 0.0282, 0.3775, 0.0282, 0.3775, -0.009301, 0.4084, -0.009301, 0.2846, 0.9551, 0.3156, 0.9551, 0.3156, 0.9907, 0.2846, 0.9907, 0.1608, 0.0282, 0.1299, 0.0282, 0.1299, -0.009301, 0.1608, -0.009301, 0.5322, 0.9551, 0.5631, 0.9551, 0.5631, 0.9907, 0.5322, 0.9907, 0.8107, 0.0282, 0.7797, 0.0282, 0.7797, -0.009301, 0.8107, -0.009301, 0.4393, 0.9551, 0.4703, 0.9551, 0.4703, 0.9907, 0.4393, 0.9907, 0.06799, 0.0282, 0.03705, 0.0282, 0.03705, -0.009301, 0.06799, -0.009301, 0.9345, 0.9551, 0.9654, 0.9551, 0.9654, 0.9907, 0.9345, 0.9907, 0.9035, 0.0282, 0.8726, 0.0282, 0.8726, -0.009301, 0.9035, -0.009301, 0.6869, 0.9551, 0.7179, 0.9551, 0.7179, 0.9907, 0.6869, 0.9907, 0.656, 0.0282, 0.625, 0.0282, 0.625, -0.009301, 0.656, -0.009301, 0.1918, 0.9551, 0.2227, 0.9551, 0.2227, 0.9907, 0.1918, 0.9907, 0.2537, 0.0282, 0.2227, 0.0282, 0.2227, -0.009301, 0.2537, -0.009301, 0.8416, 0.9551, 0.8726, 0.9551, 0.8726, 0.9907, 0.8416, 0.9907, 0.3156, 0.0282, 0.2846, 0.0282, 0.2846, -0.009301, 0.3156, -0.009301, 0.5941, 0.9551, 0.625, 0.9551, 0.625, 0.9907, 0.5941, 0.9907, 0.5631, 0.0282, 0.5322, 0.0282, 0.5322, -0.009301, 0.5631, -0.009301, 0.3465, 0.9551, 0.3775, 0.9551, 0.3775, 0.9907, 0.3465, 0.9907, 0.4703, 0.0282, 0.4393, 0.0282, 0.4393, -0.009301, 0.4703, -0.009301, 0.0061, 0.9551, 0.03705, 0.9551, 0.03705, 0.9907, 0.0061, 0.9907, 0.9654, 0.0282, 0.9345, 0.0282, 0.9345, -0.009301, 0.9654, -0.009301, 0.2537, 0.9551, 0.2846, 0.9551, 0.2846, 0.9907, 0.2537, 0.9907, 0.2227, 0.0282, 0.1918, 0.0282, 0.1918, -0.009301, 0.2227, -0.009301, 0.9035, 0.9551, 0.9345, 0.9551, 0.9345, 0.9907, 0.9035, 0.9907, 0.7179, 0.0282, 0.6869, 0.0282, 0.6869, -0.009301, 0.7179, -0.009301, 0.7179, 0.9551, 0.7488, 0.9551, 0.7488, 0.9907, 0.7179, 0.9907, 0.8726, 0.0282, 0.8416, 0.0282, 0.8416, -0.009301, 0.8726, -0.009301, 0.656, 0.9551, 0.6869, 0.9551, 0.6869, 0.9907, 0.656, 0.9907, 0.625, 0.0282, 0.5941, 0.0282, 0.5941, -0.009301, 0.625, -0.009301, 0.09894, 0.9551, 0.1299, 0.9551, 0.1299, 0.9907, 0.09894, 0.9907, 0.1299, 0.0282, 0.09894, 0.0282, 0.09894, -0.009301, 0.1299, -0.009301, 0.4084, 0.9551, 0.4393, 0.9551, 0.4393, 0.9907, 0.4084, 0.9907, 0.3775, 0.0282, 0.3465, 0.0282, 0.3465, -0.009301, 0.3775, -0.009301, 0.3156, 0.9551, 0.3465, 0.9551, 0.3465, 0.9907, 0.3156, 0.9907, 0.03705, 0.0282, 0.0061, 0.0282, 0.0061, -0.009301, 0.03705, -0.009301, 0.5012, 0.9551, 0.5322, 0.9551, 0.5322, 0.9907, 0.5012, 0.9907, 0.5322, 0.0282, 0.5012, 0.0282, 0.5012, -0.009301, 0.5322, -0.009301, 0.4703, 0.9551, 0.5012, 0.9551, 0.5012, 0.9907, 0.4703, 0.9907, 0.2846, 0.0282, 0.2537, 0.0282, 0.2537, -0.009301, 0.2846, -0.009301, 0.9654, 0.9551, 0.9964, 0.9551, 0.9964, 0.9907, 0.9654, 0.9907, 0.1918, 0.0282, 0.1608, 0.0282, 0.1608, -0.009301, 0.1918, -0.009301, 0.8107, 0.9551, 0.8416, 0.9551, 0.8416, 0.9907, 0.8107, 0.9907, 0.9345, 0.0282, 0.9035, 0.0282, 0.9035, -0.009301, 0.9345, -0.009301, 0.5631, 0.9551, 0.5941, 0.9551, 0.5941, 0.9907, 0.5631, 0.9907, 0.6869, 0.0282, 0.656, 0.0282, 0.656, -0.009301, 0.6869, -0.009301, 0.06799, 0.9551, 0.09894, 0.9551, 0.09894, 0.9907, 0.06799, 0.9907, 0.4393, 0.0282, 0.4084, 0.0282, 0.4084, -0.009301, 0.4393, -0.009301, 0.1608, 0.9551, 0.1918, 0.9551, 0.1918, 0.9907, 0.1608, 0.9907, 0.7488, 0.9907, 0.7797, 0.9907, 0.8107, 0.9907, 0.8416, 0.9907, 0.8726, 0.9907, 0.9035, 0.9907, 0.9345, 0.9907, 0.9654, 0.9907, 0.9964, 0.9907, 1.027, 0.9907, 1.058, 0.9907, 1.089, 0.9907, 1.12, 0.9907, 1.151, 0.9907, 1.182, 0.9907, 1.213, 0.9907, 1.244, 0.9907, 1.275, 0.9907, 1.306, 0.9907, 1.337, 0.9907, 1.368, 0.9907, 1.399, 0.9907, 1.43, 0.9907, 1.461, 0.9907, 0.5012, 0.9907, 0.5322, 0.9907, 0.5631, 0.9907, 0.5941, 0.9907, 0.625, 0.9907, 0.656, 0.9907, 0.6869, 0.9907, 0.7179, 0.9907, 0.7797, 0.4916, 0.7797, 0.5578, 0.7488, 0.5578, 0.7488, 0.4916, 0.2227, 0.9551, 0.2537, 0.9551, 0.2537, 0.9907, 0.2227, 0.9907, 0.7488, 0.0282, 0.7179, 0.0282, 0.7179, -0.009301, 0.7488, -0.009301, 0.7797, 0.4254, 0.7797, 0.4916, 0.7488, 0.4916, 0.7488, 0.4254, 0.7797, 0.8889, 0.7797, 0.9551, 0.7488, 0.9551, 0.7488, 0.8889, 0.7797, 0.3592, 0.7797, 0.4254, 0.7488, 0.4254, 0.7488, 0.3592, 0.7797, 0.8227, 0.7797, 0.8889, 0.7488, 0.8889, 0.7488, 0.8227, 0.7797, 0.293, 0.7797, 0.3592, 0.7488, 0.3592, 0.7488, 0.293, 0.7797, 0.7565, 0.7797, 0.8227, 0.7488, 0.8227, 0.7488, 0.7565, 0.7797, 0.2268, 0.7797, 0.293, 0.7488, 0.293, 0.7488, 0.2268, 0.7797, 0.6903, 0.7797, 0.7565, 0.7488, 0.7565, 0.7488, 0.6903, 0.7797, 0.1606, 0.7797, 0.2268, 0.7488, 0.2268, 0.7488, 0.1606, 0.7797, 0.624, 0.7797, 0.6903, 0.7488, 0.6903, 0.7488, 0.624, 0.7797, 0.0944, 0.7797, 0.1606, 0.7488, 0.1606, 0.7488, 0.0944, 0.7797, 0.5578, 0.7797, 0.624, 0.7488, 0.624, 0.7488, 0.5578, 0.7797, 0.0282, 0.7797, 0.0944, 0.7488, 0.0944, 0.7488, 0.0282, 0.3465, 0.0282, 0.3156, 0.0282, 0.3156, -0.009301, 0.3465, -0.009301, 0.7179, -0.009301, 0.6869, -0.009301, 0.656, -0.009301, 0.625, -0.009301, 0.5941, -0.009301, 0.5631, -0.009301, 0.5322, -0.009301, 0.5012, -0.009301, 1.461, -0.009301, 1.43, -0.009301, 1.399, -0.009301, 1.368, -0.009301, 1.337, -0.009301, 1.306, -0.009301, 1.275, -0.009301, 1.244, -0.009301, 1.213, -0.009301, 1.182, -0.009301, 1.151, -0.009301, 1.12, -0.009301, 1.089, -0.009301, 1.058, -0.009301, 1.027, -0.009301, 0.9964, -0.009301, 0.9654, -0.009301, 0.9345, -0.009301, 0.9035, -0.009301, 0.8726, -0.009301, 0.8416, -0.009301, 0.8107, -0.009301, 0.7797, -0.009301, 0.7488, -0.009301])
me_sphere_001.materials.append(mat_material_001)
me_sphere_001.use_remesh_preserve_volume = False
me_sphere_001.use_remesh_preserve_attributes = False
me_sphere_001.use_mirror_vertex_groups = False
me_sphere_001.update()

# ---- objects
ob_plane = bpy.data.objects.new('Plane', me_plane)
ob_sphere = bpy.data.objects.new('Sphere', me_sphere_001)
ob_lamp = bpy.data.objects.new('Lamp', light_lamp)
ob_camera = bpy.data.objects.new('Camera', cam_camera)

# ---- transforms, parenting, visibility, modifiers, constraints
ob_plane.location = (-1.159, 1.093, -0.6943)
ob_plane.rotation_euler = (1.369, -0.0002883, 0.7565)
ob_plane.scale = (7.072, 7.072, 7.072)
ob_plane.lineart.crease_threshold = 0.0
ob_sphere.location = (1.454, -0.7732, 1.036)
ob_sphere.lineart.crease_threshold = 0.0
ob_lamp.location = (9.919, -1.579, 2.537)
ob_lamp.rotation_euler = (0.6503, 0.05522, 1.866)
ob_lamp.lock_rotations_4d = False
ob_lamp.empty_display_type = 'ARROWS'
ob_lamp.color = (0.0, 0.0, 0.0, 0.0)
ob_lamp.lineart.crease_threshold = 0.0
ob_camera.location = (7.481, -6.508, 5.344)
ob_camera.rotation_euler = (1.109, 0.01082, 0.8149)
ob_camera.lock_rotations_4d = False
ob_camera.empty_display_type = 'ARROWS'
ob_camera.color = (0.0, 0.0, 0.0, 0.0)
ob_camera.display_type = 'WIRE'
ob_camera.lineart.crease_threshold = 0.0

# ---- collection membership
col_collection_1.objects.link(ob_plane)
col_collection_1.objects.link(ob_sphere)
col_collection_1.objects.link(ob_lamp)
col_collection_1.objects.link(ob_camera)

# ---- scene / render settings (as saved in the file)
scene.camera = ob_camera
scene.frame_start = 1; scene.frame_end = 250; scene.frame_set(1)
scene.render.engine = 'BLENDER_EEVEE_NEXT'
scene.render.resolution_percentage = 50
scene.render.dither_intensity = 0.0
scene.cycles.use_denoising = False
scene.cycles.samples = 10
scene.cycles.sampling_pattern = 'TABULATED_SOBOL'
scene.cycles.light_sampling_threshold = 0.0
scene.cycles.use_adaptive_sampling = False
scene.cycles.use_light_tree = False
scene.cycles.blur_glossy = 0.0
scene.cycles.pixel_filter_type = 'GAUSSIAN'
scene.cycles.sample_clamp_indirect = 0.0
scene.view_settings.view_transform = 'Standard'
bpy.context.view_layer.update()
